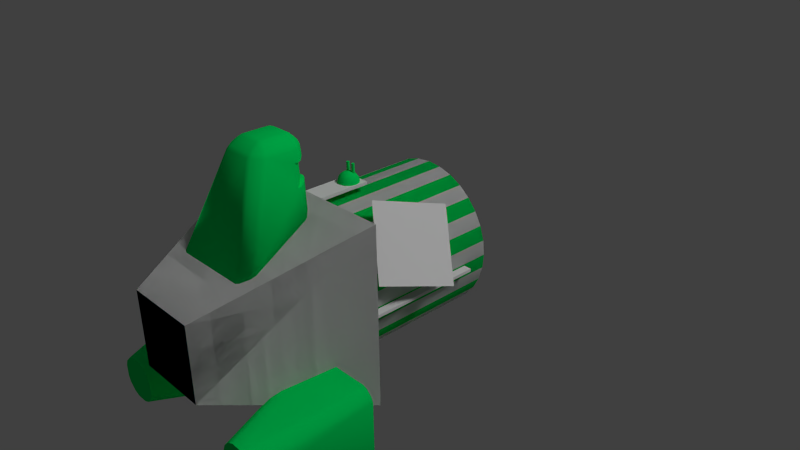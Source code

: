 # Source: Duhikycap2.blend  (saved by Blender 2.65.0; exported with 4.5.12 LTS)
import bpy
from mathutils import Matrix  # noqa: F401  (used for matrix-valued properties, if any)

bpy.ops.wm.read_factory_settings(use_empty=True)
scene = bpy.context.scene
scene.name = 'Scene'

# ---- collections
col_collection_1 = bpy.data.collections.new('Collection 1'); scene.collection.children.link(col_collection_1)

# ---- materials (node trees are filled in below, after node groups)
mat_amaintexture = bpy.data.materials.new('AMainTexture')
mat_amaintexture.alpha_threshold = 0.0
mat_amaintexture.use_transparent_shadow = False
mat_amaintexture.roughness = 0.5
mat_amaintexture.line_color = (0.0, 0.0, 0.0, 1.0)
mat_fullbright = bpy.data.materials.new('Fullbright')
mat_fullbright.alpha_threshold = 0.0
mat_fullbright.use_transparent_shadow = False
mat_fullbright.diffuse_color = (0.0, 0.5972, 0.8, 1.0)
mat_fullbright.roughness = 0.5
mat_fullbright.line_color = (0.0, 0.0, 0.0, 1.0)
mat_basicmetal = bpy.data.materials.new('Basicmetal')
mat_basicmetal.alpha_threshold = 0.0
mat_basicmetal.use_transparent_shadow = False
mat_basicmetal.diffuse_color = (0.0, 0.8, 0.127, 1.0)
mat_basicmetal.roughness = 0.5
mat_basicmetal.line_color = (0.0, 0.0, 0.0, 1.0)
mat_othermetal = bpy.data.materials.new('Othermetal')
mat_othermetal.alpha_threshold = 0.0
mat_othermetal.use_transparent_shadow = False
mat_othermetal.roughness = 0.5
mat_othermetal.line_color = (0.0, 0.0, 0.0, 1.0)
mat_flatmat = bpy.data.materials.new('Flatmat')
mat_flatmat.alpha_threshold = 0.0
mat_flatmat.use_transparent_shadow = False
mat_flatmat.diffuse_color = (0.75, 0.25, 1.0, 1.0)
mat_flatmat.roughness = 0.5
mat_flatmat.line_color = (0.0, 0.0, 0.0, 1.0)

# ---- material node trees

# ---- world
world_world = bpy.data.worlds.new('World'); scene.world = world_world
world_world.color = (0.05088, 0.05088, 0.05088)
world_world.use_sun_shadow = False
world_world.sun_shadow_jitter_overblur = 0.0
world_world.cycles.sampling_method = 'MANUAL'
world_world.cycles.sample_map_resolution = 256

# ---- cameras
cam_camera = bpy.data.cameras.new('Camera')
cam_camera.clip_end = 100.0
cam_camera.lens = 35.0
cam_camera.sensor_width = 32.0
cam_camera.sensor_height = 18.0
cam_camera.ortho_scale = 7.314
cam_camera.dof.focus_distance = 0.0
cam_camera.dof.aperture_fstop = 128.0
cam_camera_001 = bpy.data.cameras.new('Camera.001')
cam_camera_001.clip_end = 100.0
cam_camera_001.lens = 35.0
cam_camera_001.sensor_width = 32.0
cam_camera_001.sensor_height = 18.0
cam_camera_001.ortho_scale = 7.314
cam_camera_001.dof.focus_distance = 0.0
cam_camera_001.dof.aperture_fstop = 128.0

# ---- lights
light_lamp = bpy.data.lights.new('Lamp', 'POINT')
light_lamp.transmission_factor = 0.0
light_lamp.cutoff_distance = 30.0
light_lamp.energy = 100.0
light_lamp.shadow_buffer_clip_start = 1.001
light_lamp.shadow_soft_size = 0.1
light_lamp.shadow_maximum_resolution = 0.006
light_lamp.use_absolute_resolution = True
light_lamp.cycles.use_multiple_importance_sampling = False
light_lamp_002 = bpy.data.lights.new('Lamp.002', 'SUN')
light_lamp_002.transmission_factor = 0.0
light_lamp_002.cutoff_distance = 30.0
light_lamp_002.angle = 0.1993
light_lamp_002.energy = 1.0
light_lamp_002.shadow_buffer_clip_start = 1.001
light_lamp_002.shadow_soft_size = 0.1
light_lamp_002.shadow_cascade_max_distance = 1000.0
light_lamp_002.cycles.use_multiple_importance_sampling = False
light_lamp_001 = bpy.data.lights.new('Lamp.001', 'SUN')
light_lamp_001.transmission_factor = 0.0
light_lamp_001.cutoff_distance = 30.0
light_lamp_001.angle = 0.1993
light_lamp_001.energy = 1.0
light_lamp_001.shadow_buffer_clip_start = 1.001
light_lamp_001.shadow_soft_size = 0.1
light_lamp_001.shadow_cascade_max_distance = 1000.0
light_lamp_001.cycles.use_multiple_importance_sampling = False

# ---- meshes
me_cylinder = bpy.data.meshes.new('Cylinder')
me_cylinder.from_pydata([(-0.152, -1.0, 1.091), (-0.152, -0.2127, 1.091), (0.152, -0.2127, 1.091), (0.152, -1.0, 1.091), (-0.152, -1.0, 1.131), (-0.152, -0.2127, 1.131), (0.152, -0.2127, 1.131), (0.152, -1.0, 1.131), (0.0, -1.0, -1.0), (0.0, 1.0, -1.0), (0.1951, -1.0, -0.9808), (0.1951, 1.0, -0.9808), (0.3827, -1.0, -0.9239), (0.3827, 1.0, -0.9239), (0.5556, -1.0, -0.8315), (0.5556, 1.0, -0.8315), (0.7071, -1.0, -0.7071), (0.7071, 1.0, -0.7071), (0.8315, -1.0, -0.5556), (0.8315, 1.0, -0.5556), (0.9239, -1.0, -0.3827), (0.9239, 1.0, -0.3827), (0.9808, -1.0, -0.1951), (0.9808, 1.0, -0.1951), (1.0, -1.0, -1.51e-07), (1.0, 1.0, 0.0), (0.9808, -1.0, 0.1951), (0.9808, 1.0, 0.1951), (0.9239, -1.0, 0.3827), (0.9239, 1.0, 0.3827), (0.8315, -1.0, 0.5556), (0.8315, 1.0, 0.5556), (0.7071, -1.0, 0.7071), (0.7071, 1.0, 0.7071), (0.5556, -1.0, 0.8315), (0.5556, 1.0, 0.8315), (0.3827, -1.0, 0.9239), (0.3827, 1.0, 0.9239), (0.1951, -1.0, 0.9808), (0.1951, 1.0, 0.9808), (-3.258e-07, -1.0, 1.0), (-3.258e-07, 1.0, 1.0), (-0.1951, -1.0, 0.9808), (-0.1951, 1.0, 0.9808), (-0.3827, -1.0, 0.9239), (-0.3827, 1.0, 0.9239), (-0.5556, -1.0, 0.8315), (-0.5556, 1.0, 0.8315), (-0.7071, -1.0, 0.7071), (-0.7071, 1.0, 0.7071), (-0.8315, -1.0, 0.5556), (-0.8315, 1.0, 0.5556), (-0.9239, -1.0, 0.3827), (-0.9239, 1.0, 0.3827), (-0.9808, -1.0, 0.1951), (-0.9808, 1.0, 0.1951), (-1.0, -1.0, -1.041e-06), (-1.0, 1.0, -8.901e-07), (-0.9808, -1.0, -0.1951), (-0.9808, 1.0, -0.1951), (-0.9239, -1.0, -0.3827), (-0.9239, 1.0, -0.3827), (-0.8315, -1.0, -0.5556), (-0.8315, 1.0, -0.5556), (-0.7071, -1.0, -0.7071), (-0.7071, 1.0, -0.7071), (-0.5556, -1.0, -0.8315), (-0.5556, 1.0, -0.8315), (-0.3827, -1.0, -0.9239), (-0.3827, 1.0, -0.9239), (-0.1951, -1.0, -0.9808), (-0.1951, 1.0, -0.9808), (0.2889, 1.462, 0.02845), (-0.5, -3.0, -0.5), (-1.2, -1.0, -1.2), (1.2, -1.0, -1.2), (0.5, -3.0, -0.5), (-0.5, -3.0, 0.5), (-1.2, -1.0, 1.2), (1.2, -1.0, 1.2), (0.5, -3.0, 0.5), (1.021, -1.0, -0.04336), (1.021, 0.6107, -0.04336), (1.128, 0.6107, -0.04336), (1.128, -1.0, -0.04336), (1.021, -1.0, -0.003791), (1.021, 0.6107, -0.003791), (1.128, 0.6107, -0.003791), (1.128, -1.0, -0.003791), (1.122, -0.9093, 0.3615), (1.406, 0.01518, 0.1073), (0.6135, -0.5393, 1.139), (0.8976, 0.3852, 0.885)], [], [(4, 5, 1, 0), (5, 6, 2, 1), (6, 7, 3, 2), (7, 4, 0, 3), (0, 1, 2, 3), (7, 6, 5, 4), (8, 9, 11, 10), (10, 11, 13, 12), (12, 13, 15, 14), (14, 15, 17, 16), (16, 17, 19, 18), (18, 19, 21, 20), (20, 21, 23, 22), (22, 23, 25, 24), (24, 25, 27, 26), (26, 27, 29, 28), (28, 29, 31, 30), (30, 31, 33, 32), (32, 33, 35, 34), (34, 35, 37, 36), (36, 37, 39, 38), (38, 39, 41, 40), (40, 41, 43, 42), (42, 43, 45, 44), (44, 45, 47, 46), (46, 47, 49, 48), (48, 49, 51, 50), (50, 51, 53, 52), (52, 53, 55, 54), (54, 55, 57, 56), (56, 57, 59, 58), (58, 59, 61, 60), (60, 61, 63, 62), (62, 63, 65, 64), (64, 65, 67, 66), (66, 67, 69, 68), (11, 9, 13), (70, 71, 9, 8), (68, 69, 71, 70), (79, 38, 40), (9, 71, 13), (71, 69, 13), (69, 67, 13), (67, 65, 13), (65, 63, 13), (63, 61, 13), (61, 59, 13), (59, 57, 13), (53, 51, 13), (51, 49, 13), (49, 47, 45), (13, 49, 45), (39, 43, 41), (39, 45, 43), (13, 45, 72), (35, 39, 37), (33, 39, 35), (31, 39, 33), (29, 39, 31), (27, 39, 29), (25, 39, 27), (23, 39, 25), (21, 39, 23), (15, 13, 17), (13, 72, 17), (39, 21, 19), (17, 39, 19), (45, 39, 72), (72, 39, 17), (77, 78, 74, 73), (40, 78, 79), (79, 80, 76, 75), (80, 77, 73, 76), (73, 74, 75, 76), (80, 79, 78, 77), (78, 40, 42), (78, 42, 44), (78, 44, 46), (78, 46, 48), (78, 48, 50), (78, 50, 52), (78, 52, 54), (78, 54, 56), (78, 56, 74), (74, 56, 58), (74, 58, 60), (74, 60, 62), (74, 62, 64), (74, 64, 66), (74, 66, 68), (74, 68, 70), (74, 70, 8), (8, 75, 74), (75, 8, 10), (75, 10, 12), (75, 12, 14), (75, 14, 16), (75, 16, 18), (75, 18, 20), (75, 20, 22), (75, 22, 24), (24, 79, 75), (79, 24, 26), (79, 26, 28), (79, 28, 30), (79, 30, 32), (79, 32, 34), (79, 34, 36), (79, 36, 38), (85, 86, 82, 81), (86, 87, 83, 82), (87, 88, 84, 83), (88, 85, 81, 84), (81, 82, 83, 84), (88, 87, 86, 85), (92, 91, 89, 90), (57, 55, 13), (55, 53, 13)])
me_cylinder.polygons.foreach_set('use_smooth', [0, 0, 0, 0, 0, 0, 1, 1, 1, 1, 1, 1, 1, 1, 1, 1, 1, 1, 1, 1, 1, 1, 1, 1, 1, 1, 1, 1, 1, 1, 1, 1, 1, 1, 1, 1, 0, 1, 1, 0, 0, 0, 0, 0, 0, 0, 0, 0, 0, 0, 0, 0, 0, 0, 0, 0, 0, 0, 0, 0, 0, 0, 0, 0, 0, 0, 0, 0, 0, 0, 0, 0, 0, 0, 0, 0, 0, 0, 0, 0, 0, 0, 0, 0, 0, 0, 0, 0, 0, 0, 0, 0, 0, 0, 0, 0, 0, 0, 0, 0, 0, 0, 0, 0, 0, 0, 0, 0, 0, 0, 0, 0, 0, 0, 0, 0, 0, 0])
me_cylinder.polygons.foreach_set('material_index', [0, 0, 0, 0, 0, 0, 0, 2, 0, 2, 0, 2, 0, 2, 0, 2, 0, 2, 0, 2, 0, 2, 0, 2, 0, 2, 0, 2, 0, 2, 0, 2, 0, 2, 0, 2, 0, 2, 0, 1, 0, 0, 0, 0, 0, 0, 0, 0, 0, 0, 0, 0, 0, 0, 4, 0, 0, 0, 0, 0, 0, 0, 0, 0, 4, 0, 0, 4, 4, 3, 1, 3, 1, 3, 3, 1, 1, 1, 1, 1, 1, 1, 1, 1, 1, 1, 1, 1, 1, 1, 1, 1, 1, 1, 1, 1, 1, 1, 1, 1, 1, 1, 1, 1, 1, 1, 1, 1, 1, 0, 0, 0, 0, 0, 0, 0, 0, 0])
_k = set([(8, 10), (8, 70), (9, 11), (9, 71), (10, 12), (11, 13), (12, 14), (13, 15), (14, 16), (15, 17), (16, 18), (17, 19), (18, 20), (19, 21), (20, 22), (21, 23), (22, 24), (23, 25), (24, 26), (25, 27), (26, 28), (27, 29), (28, 30), (29, 31), (30, 32), (31, 33), (32, 34), (33, 35), (34, 36), (35, 37), (36, 38), (37, 39), (38, 40), (39, 41), (40, 42), (41, 43), (42, 44), (43, 45), (44, 46), (45, 47), (46, 48), (47, 49), (48, 50), (49, 51), (50, 52), (51, 53), (52, 54), (53, 55), (54, 56), (55, 57), (56, 58), (57, 59), (58, 60), (59, 61), (60, 62), (61, 63), (62, 64), (63, 65), (64, 66), (65, 67), (66, 68), (67, 69), (68, 70), (69, 71)])
me_cylinder.attributes.new('sharp_edge', 'BOOLEAN', 'EDGE').data.foreach_set('value', [ (min(e.vertices), max(e.vertices)) in _k for e in me_cylinder.edges])
_uv = me_cylinder.uv_layers.new(name='UVMap')
_uv.uv.foreach_set('vector', [0.1222, 0.1204, 0.5531, 0.1204, 0.5531, 0.5514, 0.1222, 0.5514, 0.1222, 0.1204, 0.5531, 0.1204, 0.5531, 0.5514, 0.1222, 0.5514, 0.1222, 0.1204, 0.5531, 0.1204, 0.5531, 0.5514, 0.1222, 0.5514, 0.1222, 0.1204, 0.5531, 0.1204, 0.5531, 0.5514, 0.1222, 0.5514, 0.1222, 0.1204, 0.5531, 0.1204, 0.5531, 0.5514, 0.1222, 0.5514, 0.1222, 0.1204, 0.5531, 0.1204, 0.5531, 0.5514, 0.1222, 0.5514, 0.4662, 0.895, 0.4727, 0.6731, 0.5018, 0.6731, 0.4954, 0.895, 0.4954, 0.895, 0.5018, 0.6731, 0.5309, 0.6731, 0.5245, 0.895, 0.5245, 0.895, 0.5309, 0.6731, 0.5601, 0.6731, 0.5536, 0.895, 0.5536, 0.895, 0.5601, 0.6731, 0.5892, 0.6731, 0.5828, 0.895, 0.5828, 0.895, 0.5892, 0.6731, 0.6183, 0.6731, 0.6119, 0.895, 0.6119, 0.895, 0.6183, 0.6731, 0.6475, 0.6731, 0.641, 0.895, 0.641, 0.895, 0.6475, 0.6731, 0.6766, 0.6731, 0.6701, 0.895, 0.6701, 0.895, 0.6766, 0.6731, 0.7057, 0.6731, 0.6993, 0.895, 0.6993, 0.895, 0.7057, 0.6731, 0.7349, 0.6731, 0.7284, 0.895, 0.7284, 0.895, 0.7349, 0.6731, 0.764, 0.6731, 0.7575, 0.895, 0.7575, 0.895, 0.764, 0.6731, 0.7931, 0.6731, 0.7867, 0.895, 0.7867, 0.895, 0.7931, 0.6731, 0.8222, 0.6731, 0.8158, 0.895, 0.8158, 0.895, 0.8222, 0.6731, 0.8514, 0.6731, 0.8449, 0.895, 0.8449, 0.895, 0.8514, 0.6731, 0.8805, 0.6731, 0.874, 0.895, 0.874, 0.895, 0.8805, 0.6731, 0.9096, 0.6731, 0.9032, 0.8951, 0.9032, 0.8951, 0.9096, 0.6731, 0.9388, 0.6731, 0.9323, 0.8951, 0.0001725, 0.8951, 0.006592, 0.6731, 0.03572, 0.6731, 0.0293, 0.8951, 0.0293, 0.8951, 0.03572, 0.6731, 0.06485, 0.6731, 0.05843, 0.895, 0.05843, 0.895, 0.06485, 0.6731, 0.09398, 0.6731, 0.08756, 0.895, 0.08756, 0.895, 0.09398, 0.6731, 0.1231, 0.6731, 0.1167, 0.895, 0.1167, 0.895, 0.1231, 0.6731, 0.1522, 0.6731, 0.1458, 0.895, 0.1458, 0.895, 0.1522, 0.6731, 0.1814, 0.6731, 0.175, 0.895, 0.175, 0.895, 0.1814, 0.6731, 0.2105, 0.6731, 0.2041, 0.895, 0.2041, 0.895, 0.2105, 0.6731, 0.2396, 0.6731, 0.2332, 0.895, 0.2332, 0.895, 0.2396, 0.6731, 0.2688, 0.6731, 0.2623, 0.895, 0.2623, 0.895, 0.2688, 0.6731, 0.2979, 0.6731, 0.2915, 0.895, 0.2915, 0.895, 0.2979, 0.6731, 0.327, 0.6731, 0.3206, 0.895, 0.3206, 0.895, 0.327, 0.6731, 0.3562, 0.6731, 0.3497, 0.895, 0.3497, 0.895, 0.3562, 0.6731, 0.3853, 0.6731, 0.3789, 0.895, 0.3789, 0.895, 0.3853, 0.6731, 0.4144, 0.6731, 0.408, 0.895, 0.8469, 0.2645, 0.8321, 0.2717, 0.8593, 0.2538, 0.4371, 0.895, 0.4435, 0.6731, 0.4727, 0.6731, 0.4662, 0.895, 0.408, 0.895, 0.4144, 0.6731, 0.4435, 0.6731, 0.4371, 0.895, 0.9998, 0.3691, 0.8685, 0.3984, 0.8354, 0.3932, 0.8321, 0.2717, 0.811, 0.2772, 0.8593, 0.2538, 0.811, 0.2772, 0.7869, 0.2779, 0.8593, 0.2538, 0.7869, 0.2779, 0.7613, 0.2726, 0.8593, 0.2538, 0.7613, 0.2726, 0.7362, 0.2611, 0.8593, 0.2538, 0.7362, 0.2611, 0.7132, 0.2433, 0.8593, 0.2538, 0.7132, 0.2433, 0.6941, 0.2199, 0.8593, 0.2538, 0.6941, 0.2199, 0.6804, 0.1919, 0.8593, 0.2538, 0.6804, 0.1919, 0.6731, 0.1607, 0.8593, 0.2538, 0.6795, 0.1041, 0.6931, 0.07386, 0.8593, 0.2538, 0.6931, 0.07386, 0.7134, 0.04721, 0.8593, 0.2538, 0.7134, 0.04721, 0.7321, 0.03, 0.7545, 0.01819, 0.8593, 0.2538, 0.7134, 0.04721, 0.7545, 0.01819, 0.8522, 0.003594, 0.7923, 0.004638, 0.8222, 0.0001725, 0.8522, 0.003594, 0.7545, 0.01819, 0.7923, 0.004638, 0.8593, 0.2538, 0.7545, 0.01819, 0.8485, 0.1232, 0.8843, 0.006827, 0.8522, 0.003594, 0.8685, 0.003102, 0.9039, 0.01577, 0.8522, 0.003594, 0.8843, 0.006827, 0.9229, 0.03035, 0.8522, 0.003594, 0.9039, 0.01577, 0.9392, 0.05031, 0.8522, 0.003594, 0.9229, 0.03035, 0.9513, 0.07487, 0.8522, 0.003594, 0.9392, 0.05031, 0.9578, 0.1028, 0.8522, 0.003594, 0.9513, 0.07487, 0.9578, 0.1327, 0.8522, 0.003594, 0.9578, 0.1028, 0.9509, 0.1628, 0.8522, 0.003594, 0.9578, 0.1327, 0.8903, 0.2389, 0.8593, 0.2538, 0.9165, 0.2165, 0.8593, 0.2538, 0.8485, 0.1232, 0.9165, 0.2165, 0.8522, 0.003594, 0.9509, 0.1628, 0.9369, 0.1913, 0.9165, 0.2165, 0.8522, 0.003594, 0.9369, 0.1913, 0.7545, 0.01819, 0.8522, 0.003594, 0.8485, 0.1232, 0.8485, 0.1232, 0.8522, 0.003594, 0.9165, 0.2165, 0.2723, 0.4007, 0.0001725, 0.4906, 0.0001731, 0.1824, 0.2723, 0.2723, 0.8354, 0.3932, 0.6731, 0.3691, 0.9998, 0.3691, 0.6728, 0.4906, 0.4007, 0.4007, 0.4007, 0.2723, 0.6728, 0.1824, 0.4007, 0.4007, 0.2723, 0.4007, 0.2723, 0.2723, 0.4007, 0.2723, 0.2723, 0.2723, 0.1824, 0.0001725, 0.4906, 0.0001729, 0.4007, 0.2723, 0.4007, 0.4007, 0.4906, 0.6728, 0.1824, 0.6728, 0.2723, 0.4007, 0.6731, 0.3691, 0.8354, 0.3932, 0.8017, 0.3987, 0.6731, 0.3691, 0.8017, 0.3987, 0.7763, 0.4066, 0.6731, 0.3691, 0.7763, 0.4066, 0.7547, 0.4179, 0.6731, 0.3691, 0.7547, 0.4179, 0.7358, 0.4334, 0.6731, 0.3691, 0.7358, 0.4334, 0.7204, 0.4528, 0.6731, 0.3691, 0.7204, 0.4528, 0.7083, 0.4731, 0.6731, 0.3691, 0.7083, 0.4731, 0.7003, 0.4967, 0.6731, 0.3691, 0.7003, 0.4967, 0.6972, 0.5199, 0.6731, 0.3691, 0.6972, 0.5199, 0.6744, 0.6645, 0.6744, 0.6645, 0.6972, 0.5199, 0.7004, 0.5432, 0.6744, 0.6645, 0.7004, 0.5432, 0.7079, 0.5654, 0.6744, 0.6645, 0.7079, 0.5654, 0.7195, 0.5855, 0.6744, 0.6645, 0.7195, 0.5855, 0.7355, 0.6032, 0.6744, 0.6645, 0.7355, 0.6032, 0.7558, 0.6181, 0.6744, 0.6645, 0.7558, 0.6181, 0.7797, 0.6294, 0.6744, 0.6645, 0.7797, 0.6294, 0.8093, 0.6379, 0.6744, 0.6645, 0.8093, 0.6379, 0.8442, 0.6443, 0.8442, 0.6443, 0.9817, 0.6728, 0.6744, 0.6645, 0.9817, 0.6728, 0.8442, 0.6443, 0.8765, 0.6419, 0.9817, 0.6728, 0.8765, 0.6419, 0.8954, 0.637, 0.9817, 0.6728, 0.8954, 0.637, 0.9115, 0.6281, 0.9817, 0.6728, 0.9115, 0.6281, 0.9285, 0.6156, 0.9817, 0.6728, 0.9285, 0.6156, 0.9427, 0.5999, 0.9817, 0.6728, 0.9427, 0.5999, 0.9534, 0.5817, 0.9817, 0.6728, 0.9534, 0.5817, 0.9613, 0.5594, 0.9817, 0.6728, 0.9613, 0.5594, 0.9682, 0.5273, 0.9682, 0.5273, 0.9998, 0.3691, 0.9817, 0.6728, 0.9998, 0.3691, 0.9682, 0.5273, 0.965, 0.496, 0.9998, 0.3691, 0.965, 0.496, 0.9584, 0.4716, 0.9998, 0.3691, 0.9584, 0.4716, 0.9481, 0.4508, 0.9998, 0.3691, 0.9481, 0.4508, 0.9335, 0.4325, 0.9998, 0.3691, 0.9335, 0.4325, 0.9152, 0.4175, 0.9998, 0.3691, 0.9152, 0.4175, 0.8939, 0.4063, 0.9998, 0.3691, 0.8939, 0.4063, 0.8685, 0.3984, 0.1222, 0.1204, 0.5531, 0.1204, 0.5531, 0.5514, 0.1222, 0.5514, 0.1222, 0.1204, 0.5531, 0.1204, 0.5531, 0.5514, 0.1222, 0.5514, 0.1222, 0.1204, 0.5531, 0.1204, 0.5531, 0.5514, 0.1222, 0.5514, 0.1222, 0.1204, 0.5531, 0.1204, 0.5531, 0.5514, 0.1222, 0.5514, 0.1222, 0.1204, 0.5531, 0.1204, 0.5531, 0.5514, 0.1222, 0.5514, 0.1222, 0.1204, 0.5531, 0.1204, 0.5531, 0.5514, 0.1222, 0.5514, 0.4007, 0.4007, 0.2723, 0.4007, 0.2723, 0.2723, 0.4007, 0.2723, 0.6731, 0.1607, 0.6731, 0.132, 0.8593, 0.2538, 0.6731, 0.132, 0.6795, 0.1041, 0.8593, 0.2538])
me_cylinder.materials.append(mat_amaintexture)
me_cylinder.materials.append(mat_fullbright)
me_cylinder.materials.append(mat_basicmetal)
me_cylinder.materials.append(mat_othermetal)
me_cylinder.materials.append(mat_flatmat)
me_cylinder.use_remesh_preserve_volume = False
me_cylinder.use_remesh_preserve_attributes = False
me_cylinder.use_mirror_vertex_groups = False
me_cylinder.update()
me_cube_002 = bpy.data.meshes.new('Cube.002')
me_cube_002.from_pydata([(0.798, -2.904, -1.135), (0.8304, -2.904, -1.215), (0.9178, -2.904, -1.302), (0.9982, -2.904, -1.335), (0.6622, -1.501, -1.627), (0.5995, -1.501, -1.601), (0.5314, -1.501, -1.533), (0.5061, -1.501, -1.471), (1.648, -1.501, -1.471), (1.623, -1.501, -1.533), (1.554, -1.501, -1.601), (1.492, -1.501, -1.627), (1.156, -2.904, -1.335), (1.236, -2.904, -1.302), (1.324, -2.904, -1.215), (1.356, -2.904, -1.135), (0.9982, -2.904, -0.7768), (0.9178, -2.904, -0.8092), (0.8304, -2.904, -0.8966), (0.798, -2.904, -0.9769), (0.5061, -1.501, -0.641), (0.5314, -1.501, -0.5783), (0.5995, -1.501, -0.5101), (0.6622, -1.501, -0.4848), (1.492, -1.501, -0.4848), (1.554, -1.501, -0.5101), (1.623, -1.501, -0.5783), (1.648, -1.501, -0.641), (1.356, -2.904, -0.9769), (1.324, -2.904, -0.8966), (1.236, -2.904, -0.8092), (1.156, -2.904, -0.7768)], [], [(17, 22, 21, 18), (25, 30, 29, 26), (3, 4, 11, 12), (31, 24, 23, 16), (19, 20, 7, 0), (16, 31, 28), (27, 28, 15, 8), (13, 10, 9, 14), (16, 23, 22, 17), (20, 19, 18, 21), (4, 3, 2, 5), (0, 7, 6, 1), (24, 31, 30, 25), (28, 27, 26, 29), (12, 11, 10, 13), (8, 15, 14, 9), (5, 2, 1, 6), (17, 16, 18), (19, 18, 16), (19, 16, 28), (15, 14, 12), (29, 28, 30), (19, 28, 15), (0, 19, 15), (1, 0, 2), (3, 2, 0), (31, 30, 28), (12, 3, 0), (14, 13, 12), (0, 15, 12), (23, 24, 8), (20, 21, 23), (9, 10, 11), (24, 25, 27), (7, 20, 8), (5, 6, 7), (7, 8, 4), (27, 8, 24), (4, 5, 7), (11, 4, 8), (8, 9, 11), (25, 26, 27), (21, 22, 23), (20, 23, 8)])
me_cube_002.polygons.foreach_set('use_smooth', [1, 1, 1, 1, 1, 0, 1, 1, 1, 1, 1, 1, 1, 1, 1, 1, 1, 0, 0, 0, 0, 0, 0, 0, 0, 0, 0, 0, 0, 0, 0, 0, 0, 0, 0, 0, 0, 0, 0, 0, 0, 0, 0, 0])
_k = set([(0, 1), (0, 19), (1, 2), (2, 3), (3, 12), (4, 5), (4, 11), (5, 6), (6, 7), (7, 20), (8, 9), (8, 27), (9, 10), (10, 11), (12, 13), (13, 14), (14, 15), (15, 28), (16, 17), (16, 31), (17, 18), (18, 19), (20, 21), (21, 22), (22, 23), (23, 24), (24, 25), (25, 26), (26, 27), (28, 29), (29, 30), (30, 31)])
me_cube_002.attributes.new('sharp_edge', 'BOOLEAN', 'EDGE').data.foreach_set('value', [ (min(e.vertices), max(e.vertices)) in _k for e in me_cube_002.edges])
_uv = me_cube_002.uv_layers.new(name='UVMap')
_uv.uv.foreach_set('vector', [0.000327, 0.1756, 0.3721, 0.2548, 0.3721, 0.2367, 0.000327, 0.1524, 0.6092, 0.6272, 0.5248, 0.2554, 0.548, 0.2554, 0.6272, 0.6272, 0.7335, 0.2554, 0.6445, 0.6272, 0.8643, 0.6272, 0.7753, 0.2554, 0.5036, 0.2554, 0.5926, 0.6272, 0.3728, 0.6272, 0.4618, 0.2554, 0.000327, 0.1311, 0.3721, 0.2201, 0.3721, 0.000327, 0.000327, 0.08934, 0.1226, 0.8491, 0.1644, 0.8491, 0.2174, 0.7961, 0.3721, 0.4752, 0.000327, 0.3862, 0.000327, 0.3444, 0.3721, 0.2554, 0.3728, 0.07955, 0.7446, 0.000327, 0.7446, 0.01839, 0.3728, 0.1027, 0.9705, 0.2554, 0.8815, 0.6272, 0.8649, 0.6272, 0.9493, 0.2554, 0.3721, 0.2201, 0.000327, 0.1311, 0.000327, 0.1524, 0.3721, 0.2367, 0.6445, 0.6272, 0.7335, 0.2554, 0.7122, 0.2554, 0.6279, 0.6272, 0.3728, 0.2548, 0.7446, 0.1658, 0.7446, 0.1492, 0.3728, 0.2335, 0.5926, 0.6272, 0.5036, 0.2554, 0.5248, 0.2554, 0.6092, 0.6272, 0.000327, 0.3862, 0.3721, 0.4752, 0.3721, 0.4918, 0.000327, 0.4075, 0.6759, 0.6279, 0.7649, 0.9997, 0.7816, 0.9997, 0.6972, 0.6279, 0.7446, 0.03499, 0.3728, 0.124, 0.3728, 0.1027, 0.7446, 0.01839, 0.7446, 0.1311, 0.3728, 0.2103, 0.3728, 0.2335, 0.7446, 0.1492, 0.1014, 0.8405, 0.1226, 0.8491, 0.0782, 0.8173, 0.06961, 0.7961, 0.0782, 0.8173, 0.1226, 0.8491, 0.06961, 0.7961, 0.1226, 0.8491, 0.2174, 0.7961, 0.7983, 0.05336, 0.7897, 0.03207, 0.7452, 0.000327, 0.7897, 0.223, 0.7983, 0.2017, 0.7665, 0.2462, 0.06961, 0.7961, 0.2174, 0.7961, 0.2174, 0.7543, 0.2243, 0.8073, 0.2243, 0.8491, 0.3721, 0.8073, 0.7538, 0.1027, 0.7452, 0.124, 0.777, 0.07955, 0.7983, 0.07097, 0.777, 0.07955, 0.7452, 0.124, 0.7452, 0.2548, 0.7665, 0.2462, 0.7983, 0.2017, 0.84, 0.1247, 0.7983, 0.1247, 0.7452, 0.1777, 0.7897, 0.03207, 0.7665, 0.008914, 0.7452, 0.000327, 0.2243, 0.8073, 0.3721, 0.8073, 0.3191, 0.7543, 0.4141, 0.889, 0.6339, 0.889, 0.6753, 0.6279, 0.3728, 0.8477, 0.3795, 0.8643, 0.4141, 0.889, 0.3241, 0.8745, 0.306, 0.8564, 0.2894, 0.8497, 0.000327, 0.7536, 0.01693, 0.7469, 0.04169, 0.7123, 0.06961, 0.5338, 0.06961, 0.7536, 0.3721, 0.5338, 0.09437, 0.4992, 0.07631, 0.5172, 0.06961, 0.5338, 0.06961, 0.5338, 0.3721, 0.5338, 0.111, 0.4925, 0.04169, 0.7123, 0.04169, 0.4925, 0.000327, 0.7536, 0.111, 0.4925, 0.09437, 0.4992, 0.06961, 0.5338, 0.2894, 0.8497, 0.06961, 0.8497, 0.3308, 0.8911, 0.3308, 0.8911, 0.3241, 0.8745, 0.2894, 0.8497, 0.01693, 0.7469, 0.03499, 0.7289, 0.04169, 0.7123, 0.3795, 0.8643, 0.3975, 0.8823, 0.4141, 0.889, 0.3728, 0.8477, 0.4141, 0.889, 0.6753, 0.6279])
me_cube_002.materials.append(mat_basicmetal)
me_cube_002.use_remesh_preserve_volume = False
me_cube_002.use_remesh_preserve_attributes = False
me_cube_002.use_mirror_vertex_groups = False
me_cube_002.update()
me_cube_001 = bpy.data.meshes.new('Cube.001')
me_cube_001.from_pydata([(0.798, -2.904, -1.135), (0.8304, -2.904, -1.215), (0.9178, -2.904, -1.302), (0.9982, -2.904, -1.335), (0.6622, -1.501, -1.627), (0.5995, -1.501, -1.601), (0.5314, -1.501, -1.533), (0.5061, -1.501, -1.471), (1.648, -1.501, -1.471), (1.623, -1.501, -1.533), (1.554, -1.501, -1.601), (1.492, -1.501, -1.627), (1.156, -2.904, -1.335), (1.236, -2.904, -1.302), (1.324, -2.904, -1.215), (1.356, -2.904, -1.135), (0.9982, -2.904, -0.7768), (0.9178, -2.904, -0.8092), (0.8304, -2.904, -0.8966), (0.798, -2.904, -0.9769), (0.5061, -1.501, -0.641), (0.5314, -1.501, -0.5783), (0.5995, -1.501, -0.5101), (0.6622, -1.501, -0.4848), (1.492, -1.501, -0.4848), (1.554, -1.501, -0.5101), (1.623, -1.501, -0.5783), (1.648, -1.501, -0.641), (1.356, -2.904, -0.9769), (1.324, -2.904, -0.8966), (1.236, -2.904, -0.8092), (1.156, -2.904, -0.7768)], [], [(17, 22, 21, 18), (25, 30, 29, 26), (3, 4, 11, 12), (31, 24, 23, 16), (19, 20, 7, 0), (16, 31, 28), (27, 28, 15, 8), (13, 10, 9, 14), (16, 23, 22, 17), (20, 19, 18, 21), (4, 3, 2, 5), (0, 7, 6, 1), (24, 31, 30, 25), (28, 27, 26, 29), (12, 11, 10, 13), (8, 15, 14, 9), (5, 2, 1, 6), (17, 16, 18), (19, 18, 16), (19, 16, 28), (15, 14, 12), (29, 28, 30), (19, 28, 15), (0, 19, 15), (1, 0, 2), (3, 2, 0), (31, 30, 28), (12, 3, 0), (14, 13, 12), (0, 15, 12), (23, 24, 8), (20, 21, 23), (9, 10, 11), (24, 25, 27), (7, 20, 8), (5, 6, 7), (7, 8, 4), (27, 8, 24), (4, 5, 7), (11, 4, 8), (8, 9, 11), (25, 26, 27), (21, 22, 23), (20, 23, 8)])
me_cube_001.polygons.foreach_set('use_smooth', [1, 1, 1, 1, 1, 0, 1, 1, 1, 1, 1, 1, 1, 1, 1, 1, 1, 0, 0, 0, 0, 0, 0, 0, 0, 0, 0, 0, 0, 0, 0, 0, 0, 0, 0, 0, 0, 0, 0, 0, 0, 0, 0, 0])
_k = set([(0, 1), (0, 19), (1, 2), (2, 3), (3, 12), (4, 5), (4, 11), (5, 6), (6, 7), (7, 20), (8, 9), (8, 27), (9, 10), (10, 11), (12, 13), (13, 14), (14, 15), (15, 28), (16, 17), (16, 31), (17, 18), (18, 19), (20, 21), (21, 22), (22, 23), (23, 24), (24, 25), (25, 26), (26, 27), (28, 29), (29, 30), (30, 31)])
me_cube_001.attributes.new('sharp_edge', 'BOOLEAN', 'EDGE').data.foreach_set('value', [ (min(e.vertices), max(e.vertices)) in _k for e in me_cube_001.edges])
_uv = me_cube_001.uv_layers.new(name='UVMap')
_uv.uv.foreach_set('vector', [0.000327, 0.1756, 0.3721, 0.2548, 0.3721, 0.2367, 0.000327, 0.1524, 0.6092, 0.6272, 0.5248, 0.2554, 0.548, 0.2554, 0.6272, 0.6272, 0.7335, 0.2554, 0.6445, 0.6272, 0.8643, 0.6272, 0.7753, 0.2554, 0.5036, 0.2554, 0.5926, 0.6272, 0.3728, 0.6272, 0.4618, 0.2554, 0.000327, 0.1311, 0.3721, 0.2201, 0.3721, 0.000327, 0.000327, 0.08934, 0.1226, 0.8491, 0.1644, 0.8491, 0.2174, 0.7961, 0.3721, 0.4752, 0.000327, 0.3862, 0.000327, 0.3444, 0.3721, 0.2554, 0.3728, 0.07955, 0.7446, 0.000327, 0.7446, 0.01839, 0.3728, 0.1027, 0.9705, 0.2554, 0.8815, 0.6272, 0.8649, 0.6272, 0.9493, 0.2554, 0.3721, 0.2201, 0.000327, 0.1311, 0.000327, 0.1524, 0.3721, 0.2367, 0.6445, 0.6272, 0.7335, 0.2554, 0.7122, 0.2554, 0.6279, 0.6272, 0.3728, 0.2548, 0.7446, 0.1658, 0.7446, 0.1492, 0.3728, 0.2335, 0.5926, 0.6272, 0.5036, 0.2554, 0.5248, 0.2554, 0.6092, 0.6272, 0.000327, 0.3862, 0.3721, 0.4752, 0.3721, 0.4918, 0.000327, 0.4075, 0.6759, 0.6279, 0.7649, 0.9997, 0.7816, 0.9997, 0.6972, 0.6279, 0.7446, 0.03499, 0.3728, 0.124, 0.3728, 0.1027, 0.7446, 0.01839, 0.7446, 0.1311, 0.3728, 0.2103, 0.3728, 0.2335, 0.7446, 0.1492, 0.1014, 0.8405, 0.1226, 0.8491, 0.0782, 0.8173, 0.06961, 0.7961, 0.0782, 0.8173, 0.1226, 0.8491, 0.06961, 0.7961, 0.1226, 0.8491, 0.2174, 0.7961, 0.7983, 0.05336, 0.7897, 0.03207, 0.7452, 0.000327, 0.7897, 0.223, 0.7983, 0.2017, 0.7665, 0.2462, 0.06961, 0.7961, 0.2174, 0.7961, 0.2174, 0.7543, 0.2243, 0.8073, 0.2243, 0.8491, 0.3721, 0.8073, 0.7538, 0.1027, 0.7452, 0.124, 0.777, 0.07955, 0.7983, 0.07097, 0.777, 0.07955, 0.7452, 0.124, 0.7452, 0.2548, 0.7665, 0.2462, 0.7983, 0.2017, 0.84, 0.1247, 0.7983, 0.1247, 0.7452, 0.1777, 0.7897, 0.03207, 0.7665, 0.008914, 0.7452, 0.000327, 0.2243, 0.8073, 0.3721, 0.8073, 0.3191, 0.7543, 0.4141, 0.889, 0.6339, 0.889, 0.6753, 0.6279, 0.3728, 0.8477, 0.3795, 0.8643, 0.4141, 0.889, 0.3241, 0.8745, 0.306, 0.8564, 0.2894, 0.8497, 0.000327, 0.7536, 0.01693, 0.7469, 0.04169, 0.7123, 0.06961, 0.5338, 0.06961, 0.7536, 0.3721, 0.5338, 0.09437, 0.4992, 0.07631, 0.5172, 0.06961, 0.5338, 0.06961, 0.5338, 0.3721, 0.5338, 0.111, 0.4925, 0.04169, 0.7123, 0.04169, 0.4925, 0.000327, 0.7536, 0.111, 0.4925, 0.09437, 0.4992, 0.06961, 0.5338, 0.2894, 0.8497, 0.06961, 0.8497, 0.3308, 0.8911, 0.3308, 0.8911, 0.3241, 0.8745, 0.2894, 0.8497, 0.01693, 0.7469, 0.03499, 0.7289, 0.04169, 0.7123, 0.3795, 0.8643, 0.3975, 0.8823, 0.4141, 0.889, 0.3728, 0.8477, 0.4141, 0.889, 0.6753, 0.6279])
me_cube_001.materials.append(mat_basicmetal)
me_cube_001.use_remesh_preserve_volume = False
me_cube_001.use_remesh_preserve_attributes = False
me_cube_001.use_mirror_vertex_groups = False
me_cube_001.update()
me_cube = bpy.data.meshes.new('Cube')
me_cube.from_pydata([(-0.4858, -0.8807, -0.966), (-0.5309, -0.8552, -0.9567), (-0.5982, -0.7453, -0.9177), (-0.6067, -0.6841, -0.8958), (-0.4116, 0.1452, -0.6032), (-0.3829, 0.1912, -0.587), (-0.2701, 0.2803, -0.5554), (-0.2191, 0.2982, -0.5491), (0.2221, 0.2982, -0.5491), (0.2721, 0.2792, -0.5558), (0.3756, 0.1896, -0.5877), (0.4017, 0.1426, -0.6044), (0.6046, -0.6848, -0.8968), (0.5976, -0.7461, -0.9186), (0.5333, -0.8547, -0.9568), (0.4888, -0.8807, -0.966), (-0.1718, -0.4028, 0.2287), (-0.1618, -0.3688, 0.2709), (-0.2117, -0.3412, 0.2718), (-0.2197, -0.3814, 0.2282), (-0.198, -0.2533, 0.3314), (-0.1416, -0.2397, 0.3583), (-0.1382, -0.188, 0.3742), (-0.1882, -0.1933, 0.356), (-0.2726, -0.274, 0.2681), (-0.2945, -0.2228, 0.2658), (-0.3206, -0.2386, 0.2196), (-0.3036, -0.2892, 0.2232), (-0.326, 0.1426, 0.2201), (-0.298, 0.1423, 0.266), (-0.2679, 0.1934, 0.2694), (-0.3016, 0.1895, 0.2194), (-0.1936, 0.1931, 0.3304), (-0.1883, 0.1417, 0.3561), (-0.1382, 0.1416, 0.3742), (-0.1398, 0.1899, 0.3541), (-0.1989, 0.2551, 0.2684), (-0.1473, 0.2782, 0.2658), (-0.1514, 0.2982, 0.2175), (-0.2014, 0.2798, 0.2179), (0.1544, 0.2982, 0.2175), (0.1503, 0.2782, 0.2658), (0.2017, 0.2546, 0.2684), (0.2037, 0.2791, 0.2179), (0.1965, 0.1932, 0.3298), (0.1428, 0.1899, 0.3541), (0.1412, 0.1416, 0.3742), (0.1909, 0.1417, 0.3556), (0.2679, 0.1936, 0.2692), (0.2969, 0.1423, 0.2659), (0.3229, 0.1426, 0.2195), (0.3004, 0.1897, 0.219), (0.3167, -0.2386, 0.2179), (0.2926, -0.2227, 0.2648), (0.2717, -0.2742, 0.2673), (0.3017, -0.2894, 0.222), (0.2008, -0.2538, 0.3303), (0.1908, -0.1934, 0.3555), (0.1412, -0.188, 0.3742), (0.1446, -0.2397, 0.3583), (0.2143, -0.3404, 0.2717), (0.1648, -0.3688, 0.2709), (0.1748, -0.4028, 0.2287), (0.2222, -0.3809, 0.2279), (-0.174, 0.2982, 0.09478), (-0.1965, 0.2982, -0.1607), (-0.2472, 0.2801, -0.1648), (-0.2243, 0.28, 0.09295), (-0.3831, 0.1443, -0.196), (-0.3546, 0.1435, 0.07849), (-0.3287, 0.1901, 0.08337), (-0.3558, 0.1907, -0.1854), (0.3492, 0.1426, 0.07768), (0.3754, 0.1426, -0.1969), (0.3505, 0.1896, -0.186), (0.3255, 0.1897, 0.08293), (0.1996, 0.2982, -0.1607), (0.177, 0.2982, 0.09478), (0.2265, 0.2791, 0.09276), (0.2493, 0.2791, -0.1651), (-0.174, 0.2428, 0.09478), (-0.1965, 0.2428, -0.1607), (-0.2472, 0.2247, -0.1648), (-0.2243, 0.2246, 0.09295), (-0.3925, 0.0889, -0.196), (-0.3542, 0.08806, 0.07849), (-0.3287, 0.1347, 0.08337), (-0.3558, 0.1352, -0.1854), (0.3486, 0.08717, 0.07768), (0.3854, 0.08717, -0.1969), (0.3505, 0.1342, -0.186), (0.3255, 0.1343, 0.08293), (0.1996, 0.2428, -0.1607), (0.177, 0.2428, 0.09478), (0.2265, 0.2237, 0.09276), (0.2493, 0.2237, -0.1651)], [], [(84, 4, 3), (63, 14, 13, 55), (30, 32, 36), (74, 10, 9, 79), (59, 21, 17, 61), (35, 45, 41, 37), (47, 57, 53, 49), (13, 15, 12), (58, 46, 34, 22), (65, 76, 8, 7), (62, 16, 0, 15), (42, 44, 48), (52, 88, 50), (54, 56, 60), (18, 20, 24), (23, 33, 29, 25), (66, 6, 5, 71), (16, 17, 18, 19), (20, 21, 22, 23), (24, 25, 26, 27), (28, 29, 30, 31), (32, 33, 34, 35), (36, 37, 38, 39), (40, 41, 42, 43), (44, 45, 46, 47), (48, 49, 50, 51), (52, 53, 54, 55), (56, 57, 58, 59), (60, 61, 62, 63), (17, 21, 20, 18), (23, 25, 24, 20), (27, 19, 18, 24), (29, 33, 32, 30), (35, 37, 36, 32), (39, 31, 30, 36), (41, 45, 44, 42), (47, 49, 48, 44), (51, 43, 42, 48), (53, 57, 56, 54), (59, 61, 60, 56), (63, 55, 54, 60), (22, 34, 33, 23), (28, 26, 25, 29), (65, 7, 6, 66), (69, 28, 31, 70), (0, 16, 19, 1), (26, 3, 2, 27), (34, 46, 45, 35), (40, 38, 37, 41), (73, 11, 10, 74), (77, 40, 43, 78), (46, 58, 57, 47), (52, 50, 49, 53), (62, 15, 14, 63), (12, 52, 55, 13), (58, 22, 21, 59), (16, 62, 61, 17), (1, 19, 27, 2), (7, 11, 4), (3, 12, 0), (15, 0, 12), (8, 9, 10), (3, 4, 11), (3, 11, 12), (1, 2, 0), (2, 3, 0), (4, 5, 7), (5, 6, 7), (11, 7, 8), (10, 11, 8), (14, 15, 13), (51, 75, 78, 43), (72, 50, 88), (38, 40, 77, 64), (66, 71, 87, 82), (39, 67, 70, 31), (73, 74, 90, 89), (38, 64, 67, 39), (70, 67, 83, 86), (4, 68, 71, 5), (75, 72, 88, 91), (50, 72, 75, 51), (76, 65, 81, 92), (8, 76, 79, 9), (69, 70, 86, 85), (91, 90, 95, 94), (80, 93, 92, 81), (83, 82, 87, 86), (80, 81, 82, 83), (84, 85, 86, 87), (88, 89, 90, 91), (92, 93, 94, 95), (79, 76, 92, 95), (67, 64, 80, 83), (78, 75, 91, 94), (77, 78, 94, 93), (65, 66, 82, 81), (74, 79, 95, 90), (84, 68, 4), (71, 68, 84, 87), (64, 77, 93, 80), (52, 89, 88), (12, 89, 52), (89, 12, 11), (73, 89, 11), (26, 84, 3), (26, 85, 84), (28, 85, 26), (69, 85, 28)])
me_cube.polygons.foreach_set('use_smooth', [1, 1, 1, 1, 1, 1, 1, 1, 1, 1, 1, 1, 1, 1, 1, 1, 1, 1, 1, 1, 1, 1, 1, 1, 1, 1, 1, 1, 1, 1, 1, 1, 1, 1, 1, 1, 1, 1, 1, 1, 1, 1, 1, 1, 1, 1, 1, 1, 1, 1, 1, 1, 1, 1, 1, 1, 1, 1, 1, 1, 1, 1, 1, 1, 1, 1, 1, 1, 1, 1, 1, 1, 1, 1, 0, 1, 0, 1, 0, 1, 0, 1, 0, 1, 0, 1, 1, 1, 1, 1, 1, 1, 0, 0, 0, 0, 0, 0, 1, 0, 0, 1, 1, 1, 1, 1, 1, 1, 1])
_k = set([(64, 67), (64, 77), (65, 66), (65, 76), (66, 71), (67, 70), (68, 71), (68, 84), (69, 70), (69, 85), (72, 75), (72, 88), (73, 74), (73, 89), (74, 79), (75, 78), (76, 79), (77, 78), (80, 83), (80, 93), (81, 82), (81, 92), (82, 87), (83, 86), (84, 85), (84, 87), (85, 86), (88, 89), (88, 91), (89, 90), (90, 95), (91, 94), (92, 95), (93, 94)])
me_cube.attributes.new('sharp_edge', 'BOOLEAN', 'EDGE').data.foreach_set('value', [ (min(e.vertices), max(e.vertices)) in _k for e in me_cube.edges])
_uv = me_cube.uv_layers.new(name='UVMap')
_uv.uv.foreach_set('vector', [0.6166, 0.5879, 0.6335, 0.4653, 0.3839, 0.3773, 0.5081, 0.3569, 0.3655, 0.0003167, 0.3982, 0.01184, 0.5357, 0.3551, 0.1949, 0.8982, 0.2172, 0.8981, 0.2157, 0.9167, 0.5863, 0.8502, 0.5938, 0.7293, 0.5627, 0.7389, 0.5558, 0.8565, 0.319, 0.7678, 0.2329, 0.7678, 0.2268, 0.729, 0.3251, 0.729, 0.2334, 0.8971, 0.3185, 0.8971, 0.3208, 0.9237, 0.2312, 0.9237, 0.333, 0.8826, 0.3329, 0.7818, 0.3636, 0.7729, 0.3649, 0.8828, 0.3628, 0.04083, 0.33, 0.0003167, 0.3649, 0.05926, 0.318, 0.7834, 0.318, 0.8826, 0.2339, 0.8826, 0.2339, 0.7834, 0.4216, 0.8578, 0.5408, 0.8578, 0.5476, 0.7409, 0.4148, 0.7409, 0.257, 0.7154, 0.1527, 0.7154, 0.05816, 0.3558, 0.3515, 0.3558, 0.3362, 0.9166, 0.3346, 0.8981, 0.3561, 0.8982, 0.551, 0.3539, 0.649, 0.3117, 0.6657, 0.3544, 0.3573, 0.7574, 0.3359, 0.7636, 0.34, 0.7375, 0.2118, 0.7373, 0.2159, 0.7637, 0.1935, 0.7575, 0.2189, 0.7818, 0.2188, 0.8826, 0.1858, 0.8828, 0.1869, 0.7729, 0.4064, 0.8566, 0.3995, 0.739, 0.3655, 0.7295, 0.3737, 0.8504, 0.1527, 0.7154, 0.1557, 0.728, 0.1406, 0.7283, 0.1382, 0.7152, 0.2159, 0.7637, 0.2329, 0.7678, 0.2339, 0.7834, 0.2189, 0.7818, 0.5074, 0.7276, 0.5228, 0.7269, 0.518, 0.713, 0.5028, 0.7141, 0.6327, 0.7131, 0.6326, 0.7269, 0.648, 0.7279, 0.6469, 0.7129, 0.2172, 0.8981, 0.2188, 0.8826, 0.2339, 0.8826, 0.2334, 0.8971, 0.436, 0.9994, 0.4515, 0.9986, 0.4503, 0.9841, 0.4352, 0.9842, 0.5423, 0.9841, 0.5411, 0.9986, 0.5565, 0.9994, 0.5572, 0.9842, 0.3346, 0.8981, 0.3185, 0.8971, 0.318, 0.8826, 0.333, 0.8826, 0.681, 0.3693, 0.6656, 0.3683, 0.6657, 0.3544, 0.6799, 0.3542, 0.551, 0.3539, 0.5557, 0.368, 0.5402, 0.3687, 0.5357, 0.3551, 0.3359, 0.7636, 0.3329, 0.7818, 0.318, 0.7834, 0.319, 0.7678, 0.2689, 0.7283, 0.254, 0.728, 0.257, 0.7154, 0.2712, 0.7151, 0.2268, 0.729, 0.2329, 0.7678, 0.2159, 0.7637, 0.2118, 0.7373, 0.2189, 0.7818, 0.1869, 0.7729, 0.1935, 0.7575, 0.2159, 0.7637, 0.5028, 0.7141, 0.475, 0.7156, 0.4871, 0.7287, 0.5074, 0.7276, 0.1858, 0.8828, 0.2188, 0.8826, 0.2172, 0.8981, 0.1949, 0.8982, 0.2334, 0.8971, 0.2312, 0.9237, 0.2157, 0.9167, 0.2172, 0.8981, 0.4352, 0.9842, 0.4051, 0.9846, 0.4152, 0.9997, 0.436, 0.9994, 0.3208, 0.9237, 0.3185, 0.8971, 0.3346, 0.8981, 0.3362, 0.9166, 0.333, 0.8826, 0.3649, 0.8828, 0.3561, 0.8982, 0.3346, 0.8981, 0.5863, 0.9845, 0.5572, 0.9842, 0.5565, 0.9994, 0.5765, 0.9996, 0.3636, 0.7729, 0.3329, 0.7818, 0.3359, 0.7636, 0.3573, 0.7574, 0.319, 0.7678, 0.3251, 0.729, 0.34, 0.7375, 0.3359, 0.7636, 0.5081, 0.3569, 0.5357, 0.3551, 0.5402, 0.3687, 0.5203, 0.3701, 0.2339, 0.7834, 0.2339, 0.8826, 0.2188, 0.8826, 0.2189, 0.7818, 0.6327, 0.7131, 0.518, 0.713, 0.5228, 0.7269, 0.6326, 0.7269, 0.4216, 0.8578, 0.4148, 0.7409, 0.3995, 0.739, 0.4064, 0.8566, 0.633, 0.6705, 0.6327, 0.7131, 0.6469, 0.7129, 0.647, 0.672, 0.8662, 0.01047, 0.9607, 0.3701, 0.9463, 0.3699, 0.8526, 0.01327, 0.518, 0.713, 0.3839, 0.3773, 0.3655, 0.3707, 0.5028, 0.7141, 0.2339, 0.8826, 0.318, 0.8826, 0.3185, 0.8971, 0.2334, 0.8971, 0.5423, 0.9841, 0.4503, 0.9841, 0.4515, 0.9986, 0.5411, 0.9986, 0.8977, 0.9252, 0.8977, 0.8026, 0.9118, 0.8076, 0.9119, 0.9285, 0.5491, 0.9471, 0.5423, 0.9841, 0.5572, 0.9842, 0.564, 0.9465, 0.318, 0.8826, 0.318, 0.7834, 0.3329, 0.7818, 0.333, 0.8826, 0.551, 0.3539, 0.6657, 0.3544, 0.6656, 0.3683, 0.5557, 0.368, 0.257, 0.7154, 0.3515, 0.3558, 0.3649, 0.3585, 0.2712, 0.7151, 0.6671, 0.3772, 0.8014, 0.7127, 0.7861, 0.714, 0.6487, 0.3707, 0.318, 0.7834, 0.2339, 0.7834, 0.2329, 0.7678, 0.319, 0.7678, 0.1527, 0.7154, 0.257, 0.7154, 0.254, 0.728, 0.1557, 0.728, 0.6816, 0.01342, 0.8242, 0.3701, 0.852, 0.3686, 0.7147, 0.02518, 0.117, 0.3551, 0.3038, 0.3083, 0.05903, 0.3091, 0.0003167, 0.05949, 0.3649, 0.05926, 0.03672, 0.0003167, 0.33, 0.0003167, 0.03672, 0.0003167, 0.3649, 0.05926, 0.2498, 0.3551, 0.2648, 0.3494, 0.296, 0.3224, 0.0003167, 0.05949, 0.05903, 0.3091, 0.3038, 0.3083, 0.0003167, 0.05949, 0.3038, 0.3083, 0.3649, 0.05926, 0.02313, 0.007983, 0.002879, 0.04107, 0.03672, 0.0003167, 0.002879, 0.04107, 0.0003167, 0.05949, 0.03672, 0.0003167, 0.05903, 0.3091, 0.06768, 0.3229, 0.117, 0.3551, 0.06768, 0.3229, 0.1016, 0.3497, 0.117, 0.3551, 0.3038, 0.3083, 0.117, 0.3551, 0.2498, 0.3551, 0.296, 0.3224, 0.3038, 0.3083, 0.2498, 0.3551, 0.3434, 0.008138, 0.33, 0.0003167, 0.3628, 0.04083, 0.5863, 0.9845, 0.5938, 0.9436, 0.564, 0.9465, 0.5572, 0.9842, 0.6657, 0.3117, 0.6657, 0.3544, 0.649, 0.3117, 0.4503, 0.9841, 0.5423, 0.9841, 0.5491, 0.9471, 0.4435, 0.9471, 0.1745, 0.9824, 0.1418, 0.9555, 0.1418, 0.9388, 0.1745, 0.9657, 0.4352, 0.9842, 0.4284, 0.9466, 0.3969, 0.9437, 0.4051, 0.9846, 0.3619, 0.941, 0.3544, 0.9552, 0.3544, 0.9385, 0.3649, 0.9243, 0.4503, 0.9841, 0.4435, 0.9471, 0.4284, 0.9466, 0.4352, 0.9842, 0.6565, 0.9601, 0.6879, 0.9872, 0.6879, 0.9705, 0.6565, 0.9434, 0.6335, 0.4653, 0.6333, 0.5879, 0.6472, 0.5911, 0.6474, 0.4702, 0.8533, 0.96, 0.8605, 0.9458, 0.8603, 0.9291, 0.8533, 0.9433, 0.6657, 0.3544, 0.6657, 0.3117, 0.6798, 0.3133, 0.6799, 0.3542, 0.309, 0.9879, 0.1897, 0.9879, 0.1897, 0.9712, 0.309, 0.9712, 0.5476, 0.7409, 0.5408, 0.8578, 0.5558, 0.8565, 0.5627, 0.7389, 0.6487, 0.9461, 0.6565, 0.9601, 0.6565, 0.9434, 0.6488, 0.9294, 0.5863, 0.9394, 0.5938, 0.8584, 0.5633, 0.8647, 0.5565, 0.9423, 0.4359, 0.9429, 0.5416, 0.9429, 0.5484, 0.866, 0.4291, 0.866, 0.4208, 0.9424, 0.4139, 0.8648, 0.3812, 0.8586, 0.3894, 0.9395, 0.4359, 0.9429, 0.4291, 0.866, 0.4139, 0.8648, 0.4208, 0.9424, 0.6166, 0.5879, 0.6163, 0.6705, 0.6303, 0.672, 0.6305, 0.5911, 0.649, 0.3117, 0.649, 0.229, 0.6632, 0.2323, 0.6632, 0.3133, 0.5484, 0.866, 0.5416, 0.9429, 0.5565, 0.9423, 0.5633, 0.8647, 0.3239, 0.9821, 0.309, 0.9879, 0.309, 0.9712, 0.3239, 0.9654, 0.6879, 0.9872, 0.703, 0.9927, 0.703, 0.976, 0.6879, 0.9705, 0.8236, 0.9869, 0.8533, 0.96, 0.8533, 0.9433, 0.8236, 0.9702, 0.8087, 0.9927, 0.8236, 0.9869, 0.8236, 0.9702, 0.8087, 0.976, 0.1897, 0.9879, 0.1745, 0.9824, 0.1745, 0.9657, 0.1897, 0.9712, 0.3544, 0.9552, 0.3239, 0.9821, 0.3239, 0.9654, 0.3544, 0.9385, 0.6166, 0.5879, 0.6333, 0.5879, 0.6335, 0.4653, 0.1418, 0.9555, 0.1336, 0.9415, 0.1308, 0.9248, 0.1418, 0.9388, 0.703, 0.9927, 0.8087, 0.9927, 0.8087, 0.976, 0.703, 0.976, 0.551, 0.3539, 0.649, 0.229, 0.649, 0.3117, 0.6671, 0.3772, 0.8994, 0.5879, 0.8014, 0.7127, 0.881, 0.9252, 0.6487, 0.7146, 0.8977, 0.8026, 0.8977, 0.9252, 0.881, 0.9252, 0.8977, 0.8026, 0.518, 0.713, 0.6166, 0.5879, 0.3839, 0.3773, 0.518, 0.713, 0.6163, 0.6705, 0.6166, 0.5879, 0.6327, 0.7131, 0.6163, 0.6705, 0.518, 0.713, 0.633, 0.6705, 0.6163, 0.6705, 0.6327, 0.7131])
me_cube.materials.append(mat_basicmetal)
me_cube.use_remesh_preserve_volume = False
me_cube.use_remesh_preserve_attributes = False
me_cube.use_mirror_vertex_groups = False
me_cube.update()
me_sphere_001 = bpy.data.meshes.new('Sphere.001')
me_sphere_001.from_pydata([(-0.05344, 0.0, 0.129), (-0.04845, 0.0186, 0.129), (-0.06587, 0.0186, 0.1174), (-0.09874, 0.0, 0.09874), (-0.08551, 0.04937, 0.09874), (-0.06587, 0.03803, 0.1139), (-0.1117, 0.0645, 0.05344), (-0.129, 0.0, 0.05344), (-0.08551, -0.04937, 0.09874), (-0.04628, -0.02672, 0.129), (-3.163e-08, -1.826e-08, 0.1396), (-0.0253, 0.0186, 0.1332), (-0.06587, 0.06901, 0.09874), (-0.1209, 0.06982, -8.323e-09), (-0.1396, 0.0, -6.104e-09), (-0.1117, -0.0645, 0.05344), (-0.06587, 0.1104, 0.05344), (-0.04937, -0.08551, 0.09874), (-0.02672, -0.04628, 0.129), (-0.0253, 0.04666, 0.129), (0.1209, 0.06982, -8.323e-09), (-0.1209, -0.06982, -8.323e-09), (-0.06982, 0.1209, -8.323e-09), (-0.06587, 0.1144, 0.03821), (-0.0645, -0.1117, 0.05344), (-2.108e-08, -0.09874, 0.09874), (-2.108e-08, -0.05344, 0.129), (-2.108e-08, 0.05344, 0.129), (0.1396, 0.0, -8.323e-09), (-2.108e-08, 0.1396, -8.323e-09), (-0.06982, -0.1209, -8.323e-09), (-0.0253, 0.1222, 0.05344), (-1.692e-08, 0.129, 0.05344), (-0.0253, 0.1253, 0.03821), (-3.773e-08, -0.129, 0.05344), (0.04937, -0.08551, 0.09874), (0.02672, -0.04628, 0.129), (0.0253, 0.04382, 0.1296), (-2.108e-08, 0.09874, 0.09874), (-0.0253, 0.09196, 0.09874), (0.1117, 0.0645, 0.05344), (0.129, -1.248e-08, 0.05344), (0.06982, 0.1209, -8.323e-09), (0.1209, -0.06982, -8.323e-09), (-2.108e-08, -0.1396, -8.323e-09), (0.0253, 0.1222, 0.05344), (0.0253, 0.1253, 0.03821), (0.06587, 0.1144, 0.03821), (0.0645, -0.1117, 0.05344), (0.08551, -0.04937, 0.09874), (0.04628, -0.02672, 0.129), (0.0253, 0.09196, 0.09874), (0.0253, 0.0186, 0.1332), (0.06587, 0.1104, 0.05344), (0.08551, 0.04937, 0.09874), (0.09874, 0.0, 0.09874), (0.1117, -0.0645, 0.05344), (0.06982, -0.1209, -8.323e-09), (0.05344, 0.0, 0.129), (0.04845, 0.0186, 0.129), (0.06587, 0.06901, 0.09874), (0.06587, 0.0186, 0.1174), (0.06587, 0.03803, 0.1139), (0.0253, 0.0186, 0.03821), (0.06587, 0.0186, 0.03821), (-0.0253, 0.0186, 0.03821), (-0.06587, 0.0186, 0.03821)], [], [(2, 5, 4), (0, 1, 2), (14, 7, 6), (7, 3, 4), (23, 22, 6), (22, 13, 6), (16, 6, 12), (12, 4, 5), (31, 32, 33), (38, 32, 31), (27, 38, 39), (46, 47, 42), (29, 32, 46), (32, 38, 45), (51, 38, 27), (45, 37, 46), (60, 54, 40), (62, 54, 60), (40, 41, 28), (54, 55, 41), (54, 62, 61), (61, 59, 58), (28, 41, 56), (41, 55, 49), (55, 58, 50), (56, 48, 57), (56, 49, 35), (49, 50, 36), (48, 34, 44), (35, 25, 34), (36, 26, 25), (44, 34, 24), (34, 25, 17), (25, 26, 18), (24, 15, 21), (17, 8, 15), (17, 18, 9), (1, 0, 11), (33, 23, 65), (12, 5, 23), (10, 27, 19), (44, 30, 57), (30, 43, 57), (58, 10, 50), (30, 21, 43), (50, 10, 36), (21, 28, 43), (36, 10, 26), (21, 14, 28), (26, 10, 18), (14, 20, 28), (18, 10, 9), (15, 7, 14), (14, 13, 20), (8, 3, 7), (42, 20, 29), (0, 3, 8), (20, 13, 29), (22, 29, 13), (10, 0, 9), (51, 37, 45), (52, 63, 46), (27, 10, 37), (47, 61, 62), (47, 64, 61), (61, 64, 63), (47, 46, 63), (11, 65, 2), (23, 66, 65), (2, 66, 23), (23, 16, 12), (1, 11, 2), (65, 66, 2), (19, 39, 31), (3, 2, 4), (3, 0, 2), (13, 14, 6), (6, 7, 4), (16, 23, 6), (6, 4, 12), (29, 22, 33), (32, 29, 33), (39, 38, 31), (33, 65, 11), (29, 46, 42), (32, 45, 46), (38, 51, 45), (37, 51, 27), (37, 52, 46), (53, 60, 40), (20, 40, 28), (40, 54, 41), (55, 54, 61), (55, 61, 58), (43, 28, 56), (56, 41, 49), (49, 55, 50), (43, 56, 57), (48, 56, 35), (35, 49, 36), (57, 48, 44), (48, 35, 34), (35, 36, 25), (30, 44, 24), (24, 34, 17), (17, 25, 18), (30, 24, 21), (24, 17, 15), (8, 17, 9), (0, 10, 11), (33, 11, 19), (58, 59, 52), (19, 27, 39), (21, 15, 14), (15, 8, 7), (9, 0, 8), (52, 59, 61), (10, 58, 52), (52, 37, 10), (60, 47, 62), (52, 61, 63), (64, 47, 63), (10, 19, 11), (31, 33, 19), (5, 2, 23), (22, 23, 33), (40, 20, 47), (20, 42, 47), (60, 53, 47), (53, 40, 47)])
me_sphere_001.polygons.foreach_set('use_smooth', [1, 1, 1, 1, 1, 1, 1, 1, 1, 1, 1, 1, 1, 1, 1, 0, 1, 1, 1, 1, 1, 1, 1, 1, 1, 1, 1, 1, 1, 1, 1, 1, 1, 1, 1, 1, 1, 1, 0, 0, 1, 0, 0, 1, 0, 1, 0, 1, 0, 1, 0, 1, 1, 0, 1, 0, 1, 0, 0, 1, 0, 0, 1, 0, 0, 0, 0, 0, 0, 0, 0, 0, 0, 0, 1, 1, 1, 1, 1, 1, 1, 1, 1, 0, 1, 1, 1, 1, 0, 1, 1, 1, 1, 1, 1, 1, 1, 1, 1, 1, 1, 1, 1, 1, 1, 1, 1, 1, 1, 1, 0, 1, 1, 1, 1, 1, 0, 1, 1, 0, 0, 0, 1, 0, 0, 1, 1, 1, 0, 1])
_k = set([(1, 2), (1, 11), (2, 5), (5, 12), (11, 19), (12, 16), (13, 14), (13, 22), (14, 21), (16, 23), (19, 39), (20, 28), (20, 42), (21, 30), (22, 29), (23, 33), (28, 43), (29, 42), (30, 44), (31, 33), (31, 39), (37, 51), (37, 52), (43, 57), (44, 57), (45, 46), (45, 51), (46, 47), (47, 53), (52, 59), (53, 60), (59, 61), (60, 62), (61, 62)])
me_sphere_001.attributes.new('sharp_edge', 'BOOLEAN', 'EDGE').data.foreach_set('value', [ (min(e.vertices), max(e.vertices)) in _k for e in me_sphere_001.edges])
_uv = me_sphere_001.uv_layers.new(name='UVMap')
_uv.uv.foreach_set('vector', [0.3714, 0.5363, 0.3714, 0.5743, 0.333, 0.5964, 0.3956, 0.5, 0.4054, 0.5363, 0.3714, 0.5363, 0.2273, 0.5, 0.2481, 0.5, 0.2818, 0.626, 0.2481, 0.5, 0.3072, 0.5, 0.333, 0.5964, 0.3714, 0.7234, 0.3636, 0.7362, 0.2818, 0.626, 0.3636, 0.7362, 0.2638, 0.6364, 0.2818, 0.626, 0.3714, 0.7155, 0.2818, 0.626, 0.3714, 0.6348, 0.3714, 0.6348, 0.333, 0.5964, 0.3714, 0.5743, 0.4506, 0.7387, 0.5, 0.7519, 0.4506, 0.7446, 0.5, 0.6928, 0.5, 0.7519, 0.4506, 0.7387, 0.5, 0.6044, 0.5, 0.6928, 0.4506, 0.6796, 0.5494, 0.7446, 0.6286, 0.7234, 0.6364, 0.7362, 0.5, 0.7727, 0.5, 0.7519, 0.5494, 0.7446, 0.5, 0.7519, 0.5, 0.6928, 0.5494, 0.7387, 0.5494, 0.6796, 0.5, 0.6928, 0.5, 0.6044, 0.2046, 0.03215, 0.05148, 0.1808, 0.2105, 0.002419, 0.6286, 0.6348, 0.667, 0.5964, 0.7182, 0.626, 0.6286, 0.5743, 0.667, 0.5964, 0.6286, 0.6348, 0.7182, 0.626, 0.7519, 0.5, 0.7727, 0.5, 0.667, 0.5964, 0.6928, 0.5, 0.7519, 0.5, 0.667, 0.5964, 0.6286, 0.5743, 0.6286, 0.5363, 0.6286, 0.5363, 0.5946, 0.5363, 0.6044, 0.5, 0.7727, 0.5, 0.7519, 0.5, 0.7182, 0.374, 0.7519, 0.5, 0.6928, 0.5, 0.667, 0.4036, 0.6928, 0.5, 0.6044, 0.5, 0.5904, 0.4478, 0.7182, 0.374, 0.626, 0.2818, 0.6364, 0.2638, 0.7182, 0.374, 0.667, 0.4036, 0.5964, 0.333, 0.667, 0.4036, 0.5904, 0.4478, 0.5522, 0.4096, 0.626, 0.2818, 0.5, 0.2481, 0.5, 0.2273, 0.5964, 0.333, 0.5, 0.3072, 0.5, 0.2481, 0.5522, 0.4096, 0.5, 0.3956, 0.5, 0.3072, 0.5, 0.2273, 0.5, 0.2481, 0.374, 0.2818, 0.5, 0.2481, 0.5, 0.3072, 0.4036, 0.333, 0.5, 0.3072, 0.5, 0.3956, 0.4478, 0.4096, 0.374, 0.2818, 0.2818, 0.374, 0.2638, 0.3636, 0.4036, 0.333, 0.333, 0.4036, 0.2818, 0.374, 0.4036, 0.333, 0.4478, 0.4096, 0.4096, 0.4478, 0.4054, 0.5363, 0.3956, 0.5, 0.4506, 0.5363, 0.03847, 0.775, 0.01044, 0.7675, 0.03847, 0.7013, 0.1007, 0.1206, 0.04017, 0.1502, 0.1893, 0.002419, 0.5, 0.5, 0.5, 0.6044, 0.4506, 0.5911, 0.5, 0.2273, 0.3636, 0.2638, 0.6364, 0.2638, 0.3636, 0.2638, 0.7362, 0.3636, 0.6364, 0.2638, 0.6044, 0.5, 0.5, 0.5, 0.5904, 0.4478, 0.3636, 0.2638, 0.2638, 0.3636, 0.7362, 0.3636, 0.5904, 0.4478, 0.5, 0.5, 0.5522, 0.4096, 0.2638, 0.3636, 0.7727, 0.5, 0.7362, 0.3636, 0.5522, 0.4096, 0.5, 0.5, 0.5, 0.3956, 0.2638, 0.3636, 0.2273, 0.5, 0.7727, 0.5, 0.5, 0.3956, 0.5, 0.5, 0.4478, 0.4096, 0.2273, 0.5, 0.7362, 0.6364, 0.7727, 0.5, 0.4478, 0.4096, 0.5, 0.5, 0.4096, 0.4478, 0.2818, 0.374, 0.2481, 0.5, 0.2273, 0.5, 0.2273, 0.5, 0.2638, 0.6364, 0.7362, 0.6364, 0.333, 0.4036, 0.3072, 0.5, 0.2481, 0.5, 0.6364, 0.7362, 0.7362, 0.6364, 0.5, 0.7727, 0.3956, 0.5, 0.3072, 0.5, 0.333, 0.4036, 0.7362, 0.6364, 0.2638, 0.6364, 0.5, 0.7727, 0.3636, 0.7362, 0.5, 0.7727, 0.2638, 0.6364, 0.5, 0.5, 0.3956, 0.5, 0.4096, 0.4478, 0.1455, 0.1206, 0.05148, 0.1808, 0.2046, 0.03215, 0.002231, 0.188, 0.002231, 0.002419, 0.2105, 0.002419, 0.5, 0.6044, 0.5, 0.5, 0.5494, 0.5856, 0.1893, 0.002419, 0.002231, 0.157, 0.04017, 0.1502, 0.1893, 0.002419, 0.002231, 0.002419, 0.002231, 0.157, 0.005553, 0.6678, 0.005553, 0.6005, 0.04004, 0.6005, 0.9948, 0.7693, 0.9642, 0.7775, 0.9642, 0.6972, 0.9633, 0.6659, 0.9633, 0.5892, 0.996, 0.653, 0.01044, 0.7675, 0.01044, 0.7013, 0.03847, 0.7013, 0.002231, 0.157, 0.002231, 0.002419, 0.1893, 0.002419, 0.1893, 0.002419, 0.1814, 0.03215, 0.1007, 0.1206, 0.982, 0.6624, 0.9633, 0.6659, 0.996, 0.653, 0.9633, 0.5892, 0.996, 0.5892, 0.996, 0.653, 0.05703, 0.1797, 0.1455, 0.1206, 0.2046, 0.03215, 0.3072, 0.5, 0.3714, 0.5363, 0.333, 0.5964, 0.3072, 0.5, 0.3956, 0.5, 0.3714, 0.5363, 0.2638, 0.6364, 0.2273, 0.5, 0.2818, 0.626, 0.2818, 0.626, 0.2481, 0.5, 0.333, 0.5964, 0.3714, 0.7155, 0.3714, 0.7234, 0.2818, 0.626, 0.2818, 0.626, 0.333, 0.5964, 0.3714, 0.6348, 0.5, 0.7727, 0.3636, 0.7362, 0.4506, 0.7446, 0.5, 0.7519, 0.5, 0.7727, 0.4506, 0.7446, 0.4506, 0.6796, 0.5, 0.6928, 0.4506, 0.7387, 0.2105, 0.002419, 0.002231, 0.002419, 0.002231, 0.188, 0.5, 0.7727, 0.5494, 0.7446, 0.6364, 0.7362, 0.5, 0.7519, 0.5494, 0.7387, 0.5494, 0.7446, 0.5, 0.6928, 0.5494, 0.6796, 0.5494, 0.7387, 0.5494, 0.5856, 0.5494, 0.6796, 0.5, 0.6044, 0.05148, 0.1808, 0.002231, 0.188, 0.2105, 0.002419, 0.6286, 0.7155, 0.6286, 0.6348, 0.7182, 0.626, 0.7362, 0.6364, 0.7182, 0.626, 0.7727, 0.5, 0.7182, 0.626, 0.667, 0.5964, 0.7519, 0.5, 0.6928, 0.5, 0.667, 0.5964, 0.6286, 0.5363, 0.6928, 0.5, 0.6286, 0.5363, 0.6044, 0.5, 0.7362, 0.3636, 0.7727, 0.5, 0.7182, 0.374, 0.7182, 0.374, 0.7519, 0.5, 0.667, 0.4036, 0.667, 0.4036, 0.6928, 0.5, 0.5904, 0.4478, 0.7362, 0.3636, 0.7182, 0.374, 0.6364, 0.2638, 0.626, 0.2818, 0.7182, 0.374, 0.5964, 0.333, 0.5964, 0.333, 0.667, 0.4036, 0.5522, 0.4096, 0.6364, 0.2638, 0.626, 0.2818, 0.5, 0.2273, 0.626, 0.2818, 0.5964, 0.333, 0.5, 0.2481, 0.5964, 0.333, 0.5522, 0.4096, 0.5, 0.3072, 0.3636, 0.2638, 0.5, 0.2273, 0.374, 0.2818, 0.374, 0.2818, 0.5, 0.2481, 0.4036, 0.333, 0.4036, 0.333, 0.5, 0.3072, 0.4478, 0.4096, 0.3636, 0.2638, 0.374, 0.2818, 0.2638, 0.3636, 0.374, 0.2818, 0.4036, 0.333, 0.2818, 0.374, 0.333, 0.4036, 0.4036, 0.333, 0.4096, 0.4478, 0.3956, 0.5, 0.5, 0.5, 0.4506, 0.5363, 0.2105, 0.002419, 0.002231, 0.188, 0.05703, 0.1797, 0.6044, 0.5, 0.5946, 0.5363, 0.5494, 0.5363, 0.4506, 0.5911, 0.5, 0.6044, 0.4506, 0.6796, 0.2638, 0.3636, 0.2818, 0.374, 0.2273, 0.5, 0.2818, 0.374, 0.333, 0.4036, 0.2481, 0.5, 0.4096, 0.4478, 0.3956, 0.5, 0.333, 0.4036, 0.04004, 0.6813, 0.02036, 0.6777, 0.005553, 0.6678, 0.5, 0.5, 0.6044, 0.5, 0.5494, 0.5363, 0.5494, 0.5363, 0.5494, 0.5856, 0.5, 0.5, 0.1007, 0.1206, 0.1893, 0.002419, 0.04017, 0.1502, 0.04004, 0.6813, 0.005553, 0.6678, 0.04004, 0.6005, 0.9948, 0.6972, 0.9948, 0.7693, 0.9642, 0.6972, 0.5, 0.5, 0.4506, 0.5911, 0.4506, 0.5363, 0.2046, 0.03215, 0.2105, 0.002419, 0.05703, 0.1797, 0.04017, 0.1502, 0.002231, 0.157, 0.1893, 0.002419, 0.3636, 0.7362, 0.3714, 0.7234, 0.4506, 0.7446, 0.7182, 0.626, 0.7362, 0.6364, 0.6286, 0.7234, 0.7362, 0.6364, 0.6364, 0.7362, 0.6286, 0.7234, 0.1007, 0.1206, 0.1814, 0.03215, 0.1893, 0.002419, 0.6286, 0.7155, 0.7182, 0.626, 0.6286, 0.7234])
me_sphere_001.materials.append(mat_basicmetal)
me_sphere_001.use_remesh_preserve_volume = False
me_sphere_001.use_remesh_preserve_attributes = False
me_sphere_001.use_mirror_vertex_groups = False
me_sphere_001.update()
me_cylinder_002 = bpy.data.meshes.new('Cylinder.002')
me_cylinder_002.from_pydata([(0.328, 0.001963, -0.09823), (0.328, 0.001963, 1.31), (0.328, 0.1449, -0.09823), (0.328, 0.1449, 1.31), (0.4291, 0.1031, -0.09823), (0.4291, 0.1031, 1.31), (0.471, 0.001963, -0.09823), (0.471, 0.001963, 1.31), (0.4291, -0.09913, -0.09823), (0.4291, -0.09913, 1.31), (0.328, -0.141, -0.09823), (0.328, -0.141, 1.31), (0.2269, -0.09913, -0.09823), (0.2269, -0.09913, 1.31), (0.1851, 0.001963, -0.09823), (0.1851, 0.001963, 1.31), (0.2269, 0.1031, -0.09823), (0.2269, 0.1031, 1.31), (-0.328, 0.001963, -0.09823), (-0.328, 0.001963, 1.31), (-0.328, 0.1449, -0.09823), (-0.328, 0.1449, 1.31), (-0.4291, 0.1031, -0.09823), (-0.4291, 0.1031, 1.31), (-0.471, 0.001963, -0.09823), (-0.471, 0.001963, 1.31), (-0.4291, -0.09913, -0.09823), (-0.4291, -0.09913, 1.31), (-0.328, -0.141, -0.09823), (-0.328, -0.141, 1.31), (-0.2269, -0.09913, -0.09823), (-0.2269, -0.09913, 1.31), (-0.1851, 0.001963, -0.09823), (-0.1851, 0.001963, 1.31), (-0.2269, 0.1031, -0.09823), (-0.2269, 0.1031, 1.31)], [], [(0, 2, 4), (1, 5, 3), (2, 3, 5, 4), (0, 4, 6), (1, 7, 5), (4, 5, 7, 6), (0, 6, 8), (1, 9, 7), (6, 7, 9, 8), (0, 8, 10), (1, 11, 9), (8, 9, 11, 10), (0, 10, 12), (1, 13, 11), (10, 11, 13, 12), (0, 12, 14), (1, 15, 13), (12, 13, 15, 14), (0, 14, 16), (1, 17, 15), (14, 15, 17, 16), (0, 16, 2), (1, 3, 17), (16, 17, 3, 2), (18, 22, 20), (19, 21, 23), (20, 22, 23, 21), (18, 24, 22), (19, 23, 25), (22, 24, 25, 23), (18, 26, 24), (19, 25, 27), (24, 26, 27, 25), (18, 28, 26), (19, 27, 29), (26, 28, 29, 27), (18, 30, 28), (19, 29, 31), (28, 30, 31, 29), (18, 32, 30), (19, 31, 33), (30, 32, 33, 31), (18, 34, 32), (19, 33, 35), (32, 34, 35, 33), (18, 20, 34), (19, 35, 21), (34, 20, 21, 35)])
me_cylinder_002.polygons.foreach_set('use_smooth', [0, 0, 1, 0, 0, 1, 0, 0, 1, 0, 0, 1, 0, 0, 1, 0, 0, 1, 0, 0, 1, 0, 0, 1, 0, 0, 1, 0, 0, 1, 0, 0, 1, 0, 0, 1, 0, 0, 1, 0, 0, 1, 0, 0, 1, 0, 0, 1])
_k = set([(2, 4), (2, 16), (3, 5), (3, 17), (4, 6), (5, 7), (6, 8), (7, 9), (8, 10), (9, 11), (10, 12), (11, 13), (12, 14), (13, 15), (14, 16), (15, 17), (20, 22), (20, 34), (21, 23), (21, 35), (22, 24), (23, 25), (24, 26), (25, 27), (26, 28), (27, 29), (28, 30), (29, 31), (30, 32), (31, 33), (32, 34), (33, 35)])
me_cylinder_002.attributes.new('sharp_edge', 'BOOLEAN', 'EDGE').data.foreach_set('value', [ (min(e.vertices), max(e.vertices)) in _k for e in me_cylinder_002.edges])
_uv = me_cylinder_002.uv_layers.new(name='UVMap')
_uv.uv.foreach_set('vector', [0.9804, 0.9806, 0.9804, 0.9924, 0.9887, 0.9889, 0.9804, 0.9806, 0.9887, 0.9889, 0.9804, 0.9924, 0.3958, 0.05922, 0.3958, 0.9312, 0.3237, 0.9312, 0.3237, 0.05922, 0.9804, 0.9806, 0.9887, 0.9889, 0.9922, 0.9806, 0.9804, 0.9806, 0.9922, 0.9806, 0.9887, 0.9889, 0.3237, 0.05922, 0.3237, 0.9312, 0.2313, 0.9312, 0.2313, 0.05922, 0.9804, 0.9806, 0.9922, 0.9806, 0.9887, 0.9722, 0.9804, 0.9806, 0.9887, 0.9722, 0.9922, 0.9806, 0.2313, 0.05922, 0.2313, 0.9312, 0.139, 0.9312, 0.139, 0.05922, 0.9804, 0.9806, 0.9887, 0.9722, 0.9804, 0.9688, 0.9804, 0.9806, 0.9804, 0.9688, 0.9887, 0.9722, 0.139, 0.05922, 0.139, 0.9312, 0.0675, 0.9312, 0.0675, 0.05922, 0.9804, 0.9806, 0.9804, 0.9688, 0.9721, 0.9722, 0.9804, 0.9806, 0.9721, 0.9722, 0.9804, 0.9688, 0.0675, 0.05922, 0.0675, 0.9312, 0.06516, 0.9312, 0.06516, 0.05922, 0.9804, 0.9806, 0.9721, 0.9722, 0.9686, 0.9806, 0.9804, 0.9806, 0.9686, 0.9806, 0.9721, 0.9722, 0.06516, 0.05922, 0.06516, 0.9312, 0.2339, 0.9312, 0.2339, 0.05922, 0.9804, 0.9806, 0.9686, 0.9806, 0.9721, 0.9889, 0.9804, 0.9806, 0.9721, 0.9889, 0.9686, 0.9806, 0.2339, 0.05922, 0.2339, 0.9312, 0.3998, 0.9312, 0.3998, 0.05922, 0.9804, 0.9806, 0.9721, 0.9889, 0.9804, 0.9924, 0.9804, 0.9806, 0.9804, 0.9924, 0.9721, 0.9889, 0.3998, 0.05922, 0.3998, 0.9312, 0.3958, 0.9312, 0.3958, 0.05922, 0.9804, 0.9806, 0.9721, 0.9889, 0.9804, 0.9924, 0.9804, 0.9806, 0.9804, 0.9924, 0.9721, 0.9889, 0.06889, 0.05922, 0.1409, 0.05922, 0.1409, 0.9312, 0.06889, 0.9312, 0.9804, 0.9806, 0.9686, 0.9806, 0.9721, 0.9889, 0.9804, 0.9806, 0.9721, 0.9889, 0.9686, 0.9806, 0.1409, 0.05922, 0.2334, 0.05922, 0.2334, 0.9312, 0.1409, 0.9312, 0.9804, 0.9806, 0.9721, 0.9722, 0.9686, 0.9806, 0.9804, 0.9806, 0.9686, 0.9806, 0.9721, 0.9722, 0.2334, 0.05922, 0.3257, 0.05922, 0.3257, 0.9312, 0.2334, 0.9312, 0.9804, 0.9806, 0.9804, 0.9688, 0.9721, 0.9722, 0.9804, 0.9806, 0.9721, 0.9722, 0.9804, 0.9688, 0.3257, 0.05922, 0.3972, 0.05922, 0.3972, 0.9312, 0.3257, 0.9312, 0.9804, 0.9806, 0.9888, 0.9722, 0.9804, 0.9688, 0.9804, 0.9806, 0.9804, 0.9688, 0.9888, 0.9722, 0.3972, 0.05922, 0.3995, 0.05922, 0.3995, 0.9312, 0.3972, 0.9312, 0.9804, 0.9806, 0.9922, 0.9806, 0.9888, 0.9722, 0.9804, 0.9806, 0.9888, 0.9722, 0.9922, 0.9806, 0.3995, 0.05922, 0.2308, 0.05922, 0.2308, 0.9312, 0.3995, 0.9312, 0.9804, 0.9806, 0.9888, 0.9889, 0.9922, 0.9806, 0.9804, 0.9806, 0.9922, 0.9806, 0.9888, 0.9889, 0.2308, 0.05922, 0.06481, 0.05922, 0.06481, 0.9312, 0.2308, 0.9312, 0.9804, 0.9806, 0.9804, 0.9924, 0.9888, 0.9889, 0.9804, 0.9806, 0.9888, 0.9889, 0.9804, 0.9924, 0.06481, 0.05922, 0.06889, 0.05922, 0.06889, 0.9312, 0.06481, 0.9312])
me_cylinder_002.materials.append(mat_basicmetal)
me_cylinder_002.use_remesh_preserve_volume = False
me_cylinder_002.use_remesh_preserve_attributes = False
me_cylinder_002.use_mirror_vertex_groups = False
me_cylinder_002.update()
me_cylinder_001 = bpy.data.meshes.new('Cylinder.001')
me_cylinder_001.from_pydata([(0.0, -1.0, -1.0), (0.0, 1.0, -1.0), (0.1951, -1.0, -0.9808), (0.1951, 1.0, -0.9808), (0.3827, -1.0, -0.9239), (0.3827, 1.0, -0.9239), (0.5556, -1.0, -0.8315), (0.5556, 1.0, -0.8315), (0.7071, -1.0, -0.7071), (0.7071, 1.0, -0.7071), (0.8315, -1.0, -0.5556), (0.8315, 1.0, -0.5556), (0.9239, -1.0, -0.3827), (0.9239, 1.0, -0.3827), (0.9808, -1.0, -0.1951), (0.9808, 1.0, -0.1951), (1.0, -1.0, -1.51e-07), (1.0, 1.0, 0.0), (0.9808, -1.0, 0.1951), (0.9808, 1.0, 0.1951), (0.9239, -1.0, 0.3827), (0.9239, 1.0, 0.3827), (0.8315, -1.0, 0.5556), (0.8315, 1.0, 0.5556), (0.7071, -1.0, 0.7071), (0.7071, 1.0, 0.7071), (0.5556, -1.0, 0.8315), (0.5556, 1.0, 0.8315), (0.3827, -1.0, 0.9239), (0.3827, 1.0, 0.9239), (0.1951, -1.0, 0.9808), (0.1951, 1.0, 0.9808), (-3.258e-07, -1.0, 1.0), (-3.258e-07, 1.0, 1.0), (-0.1951, -1.0, 0.9808), (-0.1951, 1.0, 0.9808), (-0.3827, -1.0, 0.9239), (-0.3827, 1.0, 0.9239), (-0.5556, -1.0, 0.8315), (-0.5556, 1.0, 0.8315), (-0.7071, -1.0, 0.7071), (-0.7071, 1.0, 0.7071), (-0.8315, -1.0, 0.5556), (-0.8315, 1.0, 0.5556), (-0.9239, -1.0, 0.3827), (-0.9239, 1.0, 0.3827), (-0.9808, -1.0, 0.1951), (-0.9808, 1.0, 0.1951), (-1.0, -1.0, -1.041e-06), (-1.0, 1.0, -8.901e-07), (-0.9808, -1.0, -0.1951), (-0.9808, 1.0, -0.1951), (-0.9239, -1.0, -0.3827), (-0.9239, 1.0, -0.3827), (-0.8315, -1.0, -0.5556), (-0.8315, 1.0, -0.5556), (-0.7071, -1.0, -0.7071), (-0.7071, 1.0, -0.7071), (-0.5556, -1.0, -0.8315), (-0.5556, 1.0, -0.8315), (-0.3827, -1.0, -0.9239), (-0.3827, 1.0, -0.9239), (-0.1951, -1.0, -0.9808), (-0.1951, 1.0, -0.9808), (0.2889, 1.462, 0.02845), (-0.5, -3.0, -0.5), (-1.2, -1.0, -1.2), (1.2, -1.0, -1.2), (0.5, -3.0, -0.5), (-0.5, -3.0, 0.5), (-1.2, -1.0, 1.2), (1.2, -1.0, 1.2), (0.5, -3.0, 0.5)], [], [(0, 1, 3, 2), (2, 3, 5, 4), (4, 5, 7, 6), (6, 7, 9, 8), (8, 9, 11, 10), (10, 11, 13, 12), (12, 13, 15, 14), (14, 15, 17, 16), (16, 17, 19, 18), (18, 19, 21, 20), (20, 21, 23, 22), (22, 23, 25, 24), (24, 25, 27, 26), (26, 27, 29, 28), (28, 29, 31, 30), (30, 31, 33, 32), (32, 33, 35, 34), (34, 35, 37, 36), (36, 37, 39, 38), (38, 39, 41, 40), (40, 41, 43, 42), (42, 43, 45, 44), (44, 45, 47, 46), (46, 47, 49, 48), (48, 49, 51, 50), (50, 51, 53, 52), (52, 53, 55, 54), (54, 55, 57, 56), (56, 57, 59, 58), (58, 59, 61, 60), (3, 1, 5), (62, 63, 1, 0), (60, 61, 63, 62), (71, 30, 32), (1, 63, 5), (63, 61, 5), (61, 59, 5), (59, 57, 5), (57, 55, 5), (55, 53, 5), (53, 51, 5), (51, 49, 5), (45, 43, 5), (43, 41, 5), (41, 39, 37), (5, 41, 37), (31, 35, 33), (31, 37, 35), (5, 37, 64), (27, 31, 29), (25, 31, 27), (23, 31, 25), (21, 31, 23), (19, 31, 21), (17, 31, 19), (15, 31, 17), (13, 31, 15), (7, 5, 9), (5, 64, 9), (31, 13, 11), (9, 31, 11), (37, 31, 64), (64, 31, 9), (69, 70, 66, 65), (32, 70, 71), (71, 72, 68, 67), (72, 69, 65, 68), (65, 66, 67, 68), (72, 71, 70, 69), (70, 32, 34), (70, 34, 36), (70, 36, 38), (70, 38, 40), (70, 40, 42), (70, 42, 44), (70, 44, 46), (70, 46, 48), (70, 48, 66), (66, 48, 50), (66, 50, 52), (66, 52, 54), (66, 54, 56), (66, 56, 58), (66, 58, 60), (66, 60, 62), (66, 62, 0), (0, 67, 66), (67, 0, 2), (67, 2, 4), (67, 4, 6), (67, 6, 8), (67, 8, 10), (67, 10, 12), (67, 12, 14), (67, 14, 16), (16, 71, 67), (71, 16, 18), (71, 18, 20), (71, 20, 22), (71, 22, 24), (71, 24, 26), (71, 26, 28), (71, 28, 30), (49, 47, 5), (47, 45, 5)])
me_cylinder_001.polygons.foreach_set('use_smooth', [1, 1, 1, 1, 1, 1, 1, 1, 1, 1, 1, 1, 1, 1, 1, 1, 1, 1, 1, 1, 1, 1, 1, 1, 1, 1, 1, 1, 1, 1, 0, 1, 1, 0, 0, 0, 0, 0, 0, 0, 0, 0, 0, 0, 0, 0, 0, 0, 0, 0, 0, 0, 0, 0, 0, 0, 0, 0, 0, 0, 0, 0, 0, 0, 0, 0, 0, 0, 0, 0, 0, 0, 0, 0, 0, 0, 0, 0, 0, 0, 0, 0, 0, 0, 0, 0, 0, 0, 0, 0, 0, 0, 0, 0, 0, 0, 0, 0, 0, 0, 0, 0, 0, 0, 0])
me_cylinder_001.polygons.foreach_set('material_index', [0, 2, 0, 2, 0, 2, 0, 2, 0, 2, 0, 2, 0, 2, 0, 2, 0, 2, 0, 2, 0, 2, 0, 2, 0, 2, 0, 2, 0, 2, 0, 2, 0, 1, 0, 0, 0, 0, 0, 0, 0, 0, 0, 0, 0, 0, 0, 0, 4, 0, 0, 0, 0, 0, 0, 0, 0, 0, 4, 0, 0, 4, 4, 3, 1, 3, 1, 3, 3, 1, 1, 1, 1, 1, 1, 1, 1, 1, 1, 1, 1, 1, 1, 1, 1, 1, 1, 1, 1, 1, 1, 1, 1, 1, 1, 1, 1, 1, 1, 1, 1, 1, 1, 0, 0])
_k = set([(0, 2), (0, 62), (1, 3), (1, 63), (2, 4), (3, 5), (4, 6), (5, 7), (6, 8), (7, 9), (8, 10), (9, 11), (10, 12), (11, 13), (12, 14), (13, 15), (14, 16), (15, 17), (16, 18), (17, 19), (18, 20), (19, 21), (20, 22), (21, 23), (22, 24), (23, 25), (24, 26), (25, 27), (26, 28), (27, 29), (28, 30), (29, 31), (30, 32), (31, 33), (32, 34), (33, 35), (34, 36), (35, 37), (36, 38), (37, 39), (38, 40), (39, 41), (40, 42), (41, 43), (42, 44), (43, 45), (44, 46), (45, 47), (46, 48), (47, 49), (48, 50), (49, 51), (50, 52), (51, 53), (52, 54), (53, 55), (54, 56), (55, 57), (56, 58), (57, 59), (58, 60), (59, 61), (60, 62), (61, 63)])
me_cylinder_001.attributes.new('sharp_edge', 'BOOLEAN', 'EDGE').data.foreach_set('value', [ (min(e.vertices), max(e.vertices)) in _k for e in me_cylinder_001.edges])
_uv = me_cylinder_001.uv_layers.new(name='UVMap')
_uv.uv.foreach_set('vector', [0.4662, 0.895, 0.4727, 0.6731, 0.5018, 0.6731, 0.4954, 0.895, 0.4954, 0.895, 0.5018, 0.6731, 0.5309, 0.6731, 0.5245, 0.895, 0.5245, 0.895, 0.5309, 0.6731, 0.5601, 0.6731, 0.5536, 0.895, 0.5536, 0.895, 0.5601, 0.6731, 0.5892, 0.6731, 0.5828, 0.895, 0.5828, 0.895, 0.5892, 0.6731, 0.6183, 0.6731, 0.6119, 0.895, 0.6119, 0.895, 0.6183, 0.6731, 0.6475, 0.6731, 0.641, 0.895, 0.641, 0.895, 0.6475, 0.6731, 0.6766, 0.6731, 0.6701, 0.895, 0.6701, 0.895, 0.6766, 0.6731, 0.7057, 0.6731, 0.6993, 0.895, 0.6993, 0.895, 0.7057, 0.6731, 0.7349, 0.6731, 0.7284, 0.895, 0.7284, 0.895, 0.7349, 0.6731, 0.764, 0.6731, 0.7575, 0.895, 0.7575, 0.895, 0.764, 0.6731, 0.7931, 0.6731, 0.7867, 0.895, 0.7867, 0.895, 0.7931, 0.6731, 0.8222, 0.6731, 0.8158, 0.895, 0.8158, 0.895, 0.8222, 0.6731, 0.8514, 0.6731, 0.8449, 0.895, 0.8449, 0.895, 0.8514, 0.6731, 0.8805, 0.6731, 0.874, 0.895, 0.874, 0.895, 0.8805, 0.6731, 0.9096, 0.6731, 0.9032, 0.8951, 0.9032, 0.8951, 0.9096, 0.6731, 0.9388, 0.6731, 0.9323, 0.8951, 0.0001725, 0.8951, 0.006592, 0.6731, 0.03572, 0.6731, 0.0293, 0.8951, 0.0293, 0.8951, 0.03572, 0.6731, 0.06485, 0.6731, 0.05843, 0.895, 0.05843, 0.895, 0.06485, 0.6731, 0.09398, 0.6731, 0.08756, 0.895, 0.08756, 0.895, 0.09398, 0.6731, 0.1231, 0.6731, 0.1167, 0.895, 0.1167, 0.895, 0.1231, 0.6731, 0.1522, 0.6731, 0.1458, 0.895, 0.1458, 0.895, 0.1522, 0.6731, 0.1814, 0.6731, 0.175, 0.895, 0.175, 0.895, 0.1814, 0.6731, 0.2105, 0.6731, 0.2041, 0.895, 0.2041, 0.895, 0.2105, 0.6731, 0.2396, 0.6731, 0.2332, 0.895, 0.2332, 0.895, 0.2396, 0.6731, 0.2688, 0.6731, 0.2623, 0.895, 0.2623, 0.895, 0.2688, 0.6731, 0.2979, 0.6731, 0.2915, 0.895, 0.2915, 0.895, 0.2979, 0.6731, 0.327, 0.6731, 0.3206, 0.895, 0.3206, 0.895, 0.327, 0.6731, 0.3562, 0.6731, 0.3497, 0.895, 0.3497, 0.895, 0.3562, 0.6731, 0.3853, 0.6731, 0.3789, 0.895, 0.3789, 0.895, 0.3853, 0.6731, 0.4144, 0.6731, 0.408, 0.895, 0.8469, 0.2645, 0.8321, 0.2717, 0.8593, 0.2538, 0.4371, 0.895, 0.4435, 0.6731, 0.4727, 0.6731, 0.4662, 0.895, 0.408, 0.895, 0.4144, 0.6731, 0.4435, 0.6731, 0.4371, 0.895, 0.9998, 0.3691, 0.8685, 0.3984, 0.8354, 0.3932, 0.8321, 0.2717, 0.811, 0.2772, 0.8593, 0.2538, 0.811, 0.2772, 0.7869, 0.2779, 0.8593, 0.2538, 0.7869, 0.2779, 0.7613, 0.2726, 0.8593, 0.2538, 0.7613, 0.2726, 0.7362, 0.2611, 0.8593, 0.2538, 0.7362, 0.2611, 0.7132, 0.2433, 0.8593, 0.2538, 0.7132, 0.2433, 0.6941, 0.2199, 0.8593, 0.2538, 0.6941, 0.2199, 0.6804, 0.1919, 0.8593, 0.2538, 0.6804, 0.1919, 0.6731, 0.1607, 0.8593, 0.2538, 0.6795, 0.1041, 0.6931, 0.07386, 0.8593, 0.2538, 0.6931, 0.07386, 0.7134, 0.04721, 0.8593, 0.2538, 0.7134, 0.04721, 0.7321, 0.03, 0.7545, 0.01819, 0.8593, 0.2538, 0.7134, 0.04721, 0.7545, 0.01819, 0.8522, 0.003594, 0.7923, 0.004638, 0.8222, 0.0001725, 0.8522, 0.003594, 0.7545, 0.01819, 0.7923, 0.004638, 0.8593, 0.2538, 0.7545, 0.01819, 0.8485, 0.1232, 0.8843, 0.006827, 0.8522, 0.003594, 0.8685, 0.003102, 0.9039, 0.01577, 0.8522, 0.003594, 0.8843, 0.006827, 0.9229, 0.03035, 0.8522, 0.003594, 0.9039, 0.01577, 0.9392, 0.05031, 0.8522, 0.003594, 0.9229, 0.03035, 0.9513, 0.07487, 0.8522, 0.003594, 0.9392, 0.05031, 0.9578, 0.1028, 0.8522, 0.003594, 0.9513, 0.07487, 0.9578, 0.1327, 0.8522, 0.003594, 0.9578, 0.1028, 0.9509, 0.1628, 0.8522, 0.003594, 0.9578, 0.1327, 0.8903, 0.2389, 0.8593, 0.2538, 0.9165, 0.2165, 0.8593, 0.2538, 0.8485, 0.1232, 0.9165, 0.2165, 0.8522, 0.003594, 0.9509, 0.1628, 0.9369, 0.1913, 0.9165, 0.2165, 0.8522, 0.003594, 0.9369, 0.1913, 0.7545, 0.01819, 0.8522, 0.003594, 0.8485, 0.1232, 0.8485, 0.1232, 0.8522, 0.003594, 0.9165, 0.2165, 0.2723, 0.4007, 0.0001725, 0.4906, 0.0001731, 0.1824, 0.2723, 0.2723, 0.8354, 0.3932, 0.6731, 0.3691, 0.9998, 0.3691, 0.6728, 0.4906, 0.4007, 0.4007, 0.4007, 0.2723, 0.6728, 0.1824, 0.4007, 0.4007, 0.2723, 0.4007, 0.2723, 0.2723, 0.4007, 0.2723, 0.2723, 0.2723, 0.1824, 0.0001725, 0.4906, 0.0001729, 0.4007, 0.2723, 0.4007, 0.4007, 0.4906, 0.6728, 0.1824, 0.6728, 0.2723, 0.4007, 0.6731, 0.3691, 0.8354, 0.3932, 0.8017, 0.3987, 0.6731, 0.3691, 0.8017, 0.3987, 0.7763, 0.4066, 0.6731, 0.3691, 0.7763, 0.4066, 0.7547, 0.4179, 0.6731, 0.3691, 0.7547, 0.4179, 0.7358, 0.4334, 0.6731, 0.3691, 0.7358, 0.4334, 0.7204, 0.4528, 0.6731, 0.3691, 0.7204, 0.4528, 0.7083, 0.4731, 0.6731, 0.3691, 0.7083, 0.4731, 0.7003, 0.4967, 0.6731, 0.3691, 0.7003, 0.4967, 0.6972, 0.5199, 0.6731, 0.3691, 0.6972, 0.5199, 0.6744, 0.6645, 0.6744, 0.6645, 0.6972, 0.5199, 0.7004, 0.5432, 0.6744, 0.6645, 0.7004, 0.5432, 0.7079, 0.5654, 0.6744, 0.6645, 0.7079, 0.5654, 0.7195, 0.5855, 0.6744, 0.6645, 0.7195, 0.5855, 0.7355, 0.6032, 0.6744, 0.6645, 0.7355, 0.6032, 0.7558, 0.6181, 0.6744, 0.6645, 0.7558, 0.6181, 0.7797, 0.6294, 0.6744, 0.6645, 0.7797, 0.6294, 0.8093, 0.6379, 0.6744, 0.6645, 0.8093, 0.6379, 0.8442, 0.6443, 0.8442, 0.6443, 0.9817, 0.6728, 0.6744, 0.6645, 0.9817, 0.6728, 0.8442, 0.6443, 0.8765, 0.6419, 0.9817, 0.6728, 0.8765, 0.6419, 0.8954, 0.637, 0.9817, 0.6728, 0.8954, 0.637, 0.9115, 0.6281, 0.9817, 0.6728, 0.9115, 0.6281, 0.9285, 0.6156, 0.9817, 0.6728, 0.9285, 0.6156, 0.9427, 0.5999, 0.9817, 0.6728, 0.9427, 0.5999, 0.9534, 0.5817, 0.9817, 0.6728, 0.9534, 0.5817, 0.9613, 0.5594, 0.9817, 0.6728, 0.9613, 0.5594, 0.9682, 0.5273, 0.9682, 0.5273, 0.9998, 0.3691, 0.9817, 0.6728, 0.9998, 0.3691, 0.9682, 0.5273, 0.965, 0.496, 0.9998, 0.3691, 0.965, 0.496, 0.9584, 0.4716, 0.9998, 0.3691, 0.9584, 0.4716, 0.9481, 0.4508, 0.9998, 0.3691, 0.9481, 0.4508, 0.9335, 0.4325, 0.9998, 0.3691, 0.9335, 0.4325, 0.9152, 0.4175, 0.9998, 0.3691, 0.9152, 0.4175, 0.8939, 0.4063, 0.9998, 0.3691, 0.8939, 0.4063, 0.8685, 0.3984, 0.6731, 0.1607, 0.6731, 0.132, 0.8593, 0.2538, 0.6731, 0.132, 0.6795, 0.1041, 0.8593, 0.2538])
me_cylinder_001.materials.append(mat_amaintexture)
me_cylinder_001.materials.append(mat_fullbright)
me_cylinder_001.materials.append(mat_basicmetal)
me_cylinder_001.materials.append(mat_othermetal)
me_cylinder_001.materials.append(mat_flatmat)
me_cylinder_001.use_remesh_preserve_volume = False
me_cylinder_001.use_remesh_preserve_attributes = False
me_cylinder_001.use_mirror_vertex_groups = False
me_cylinder_001.update()

# ---- objects
ob_lamp = bpy.data.objects.new('Lamp', light_lamp)
ob_camera = bpy.data.objects.new('Camera', cam_camera)
ob_bsplane = bpy.data.objects.new('bsplane', None)
ob_camera_001 = bpy.data.objects.new('Camera.001', cam_camera_001)
ob_duhiky_lod0 = bpy.data.objects.new('duhiky-lod0', me_cylinder)
ob_hp_capcomponent = bpy.data.objects.new('hp-capcomponent', None)
ob_engine2_lod0 = bpy.data.objects.new('engine2-lod0', me_cube_002)
ob_engine1_lod0 = bpy.data.objects.new('engine1-lod0', me_cube_001)
ob_bridge_lod0 = bpy.data.objects.new('bridge-lod0', me_cube)
ob_hp_bridge_attach = bpy.data.objects.new('hp-bridge_attach', None)
ob_turbase_lod0 = bpy.data.objects.new('turbase-lod0', me_sphere_001)
ob_hp_brlatch = bpy.data.objects.new('hp-brlatch', None)
ob_turbrl_lod0 = bpy.data.objects.new('turbrl-lod0', me_cylinder_002)
ob_collsphr = bpy.data.objects.new('collsphr', None)
ob_hp_mis2 = bpy.data.objects.new('hp-mis2', None)
ob_hp_gun1 = bpy.data.objects.new('hp-gun1', None)
ob_hp_gun2 = bpy.data.objects.new('hp-gun2', None)
ob_hp_mis1 = bpy.data.objects.new('hp-mis1', None)
ob_hp_cockpit = bpy.data.objects.new('hp-cockpit', None)
ob_duhiky_lod1 = bpy.data.objects.new('duhiky-lod1', me_cylinder_001)
ob_hp_zturret2 = bpy.data.objects.new('hp-zturret2', None)
ob_hp_zturret1 = bpy.data.objects.new('hp-zturret1', None)
ob_hp_yturret4 = bpy.data.objects.new('hp-yturret4', None)
ob_hp_yturret3 = bpy.data.objects.new('hp-yturret3', None)
ob_hp_yturret2 = bpy.data.objects.new('hp-yturret2', None)
ob_hp_yturret1 = bpy.data.objects.new('hp-yturret1', None)
ob_hp_xturret4 = bpy.data.objects.new('hp-xturret4', None)
ob_hp_xturret3 = bpy.data.objects.new('hp-xturret3', None)
ob_hp_xturret2 = bpy.data.objects.new('hp-xturret2', None)
ob_hp_xturret1 = bpy.data.objects.new('hp-xturret1', None)
ob_hp_test_turret1 = bpy.data.objects.new('hp-test_turret1', None)
ob_hp_test_turret2 = bpy.data.objects.new('hp-test_turret2', None)
ob_hp_test_turret3 = bpy.data.objects.new('hp-test_turret3', None)
ob_hp_test_turret4 = bpy.data.objects.new('hp-test_turret4', None)
ob_hp_rear_turret = bpy.data.objects.new('hp-rear_turret', None)
ob_hp_side_turret = bpy.data.objects.new('hp-side_turret', None)
ob_hp_top_turret = bpy.data.objects.new('hp-top_turret', None)
ob_lamp_002 = bpy.data.objects.new('Lamp.002', light_lamp_002)
ob_lamp_001 = bpy.data.objects.new('Lamp.001', light_lamp_001)

# ---- transforms, parenting, visibility, modifiers, constraints
ob_lamp.location = (4.076, 1.005, 5.904)
ob_lamp.rotation_euler = (0.6503, 0.05522, 1.866)
ob_lamp.lock_rotations_4d = False
ob_lamp.empty_display_type = 'ARROWS'
ob_lamp.color = (0.0, 0.0, 0.0, 0.0)
ob_lamp.lineart.crease_threshold = 0.0
ob_camera.location = (7.481, -6.508, 5.344)
ob_camera.rotation_euler = (1.109, 0.01082, 0.8149)
ob_camera.lock_rotations_4d = False
ob_camera.empty_display_type = 'ARROWS'
ob_camera.color = (0.0, 0.0, 0.0, 0.0)
ob_camera.display_type = 'WIRE'
ob_camera.lineart.crease_threshold = 0.0
ob_bsplane.location = (0.0, 0.0, 0.0)
ob_bsplane.empty_display_type = 'CIRCLE'
ob_bsplane.empty_image_offset = (0.0, 0.0)
ob_bsplane.lineart.crease_threshold = 0.0
ob_camera_001.location = (7.481, -6.508, 5.344)
ob_camera_001.rotation_euler = (1.109, 0.01082, 0.8149)
ob_camera_001.lock_rotations_4d = False
ob_camera_001.empty_display_type = 'ARROWS'
ob_camera_001.color = (0.0, 0.0, 0.0, 0.0)
ob_camera_001.display_type = 'WIRE'
ob_camera_001.lineart.crease_threshold = 0.0
ob_duhiky_lod0.location = (0.0, 0.0, 0.0)
ob_duhiky_lod0.lineart.crease_threshold = 0.0
_m = ob_duhiky_lod0.modifiers.new('EdgeSplit', 'EDGE_SPLIT')
_m.split_angle = 0.009139
_m.use_edge_angle = False
ob_hp_capcomponent.parent = ob_duhiky_lod0
ob_hp_capcomponent.location = (0.0, 0.0, 0.0)
ob_hp_capcomponent.empty_display_type = 'ARROWS'
ob_hp_capcomponent.empty_image_offset = (0.0, 0.0)
ob_hp_capcomponent.lineart.crease_threshold = 0.0
ob_engine2_lod0.parent = ob_hp_capcomponent
ob_engine2_lod0.location = (0.0, 0.0, 0.0)
ob_engine2_lod0.scale = (-1.0, 1.0, 1.0)
ob_engine2_lod0.lineart.crease_threshold = 0.0
_m = ob_engine2_lod0.modifiers.new('EdgeSplit', 'EDGE_SPLIT')
_m.use_edge_angle = False
ob_engine1_lod0.parent = ob_hp_capcomponent
ob_engine1_lod0.location = (0.0, 0.0, 0.0)
ob_engine1_lod0.lineart.crease_threshold = 0.0
_m = ob_engine1_lod0.modifiers.new('EdgeSplit', 'EDGE_SPLIT')
_m.use_edge_angle = False
ob_bridge_lod0.parent = ob_hp_capcomponent
ob_bridge_lod0.location = (-9.839e-09, -1.481, 1.684)
ob_bridge_lod0.lineart.crease_threshold = 0.0
_m = ob_bridge_lod0.modifiers.new('EdgeSplit', 'EDGE_SPLIT')
_m.use_edge_angle = False
ob_hp_bridge_attach.parent = ob_duhiky_lod0
ob_hp_bridge_attach.location = (-0.0069, -1.728, 1.401)
ob_hp_bridge_attach.empty_display_type = 'ARROWS'
ob_hp_bridge_attach.empty_image_offset = (0.0, 0.0)
ob_hp_bridge_attach.hide_viewport = True
ob_hp_bridge_attach.lineart.crease_threshold = 0.0
ob_turbase_lod0.parent = ob_duhiky_lod0
ob_turbase_lod0.location = (0.0, -0.3681, 1.132)
ob_turbase_lod0.lineart.crease_threshold = 0.0
_m = ob_turbase_lod0.modifiers.new('EdgeSplit', 'EDGE_SPLIT')
_m.use_edge_angle = False
ob_hp_brlatch.parent = ob_turbase_lod0
ob_hp_brlatch.matrix_parent_inverse = Matrix(((1.0, 0.0, 0.0, -0.0), (0.0, 1.0, 0.0, 0.3681), (0.0, 0.0, 1.0, -1.132), (0.0, 0.0, 0.0, 1.0)))
ob_hp_brlatch.location = (0.0, -0.3295, 1.184)
ob_hp_brlatch.empty_display_type = 'ARROWS'
ob_hp_brlatch.empty_image_offset = (0.0, 0.0)
ob_hp_brlatch.lineart.crease_threshold = 0.0
ob_turbrl_lod0.parent = ob_hp_brlatch
ob_turbrl_lod0.location = (0.0, 0.0, 0.0)
ob_turbrl_lod0.scale = (0.14, 0.14, 0.14)
ob_turbrl_lod0.lineart.crease_threshold = 0.0
_m = ob_turbrl_lod0.modifiers.new('EdgeSplit', 'EDGE_SPLIT')
_m.use_edge_angle = False
ob_collsphr.parent = ob_duhiky_lod0
ob_collsphr.location = (0.0, -0.7007, 0.0)
ob_collsphr.scale = (5.0, 5.0, 5.0)
ob_collsphr.empty_display_type = 'SPHERE'
ob_collsphr.empty_image_offset = (0.0, 0.0)
ob_collsphr.lineart.crease_threshold = 0.0
ob_hp_mis2.parent = ob_duhiky_lod0
ob_hp_mis2.location = (0.01407, 1.004, -0.9707)
ob_hp_mis2.rotation_euler = (-1.571, -0.0, 0.0)
ob_hp_mis2.empty_display_type = 'ARROWS'
ob_hp_mis2.empty_image_offset = (0.0, 0.0)
ob_hp_mis2.lineart.crease_threshold = 0.0
ob_hp_gun1.parent = ob_duhiky_lod0
ob_hp_gun1.location = (-0.9482, 1.116, 0.0)
ob_hp_gun1.rotation_euler = (-1.571, -0.0, 0.0)
ob_hp_gun1.empty_display_type = 'ARROWS'
ob_hp_gun1.empty_image_offset = (0.0, 0.0)
ob_hp_gun1.lineart.crease_threshold = 0.0
ob_hp_gun2.parent = ob_duhiky_lod0
ob_hp_gun2.location = (1.019, 1.116, 0.0)
ob_hp_gun2.rotation_euler = (-1.571, -0.0, 0.0)
ob_hp_gun2.empty_display_type = 'ARROWS'
ob_hp_gun2.empty_image_offset = (0.0, 0.0)
ob_hp_gun2.lineart.crease_threshold = 0.0
ob_hp_mis1.parent = ob_duhiky_lod0
ob_hp_mis1.location = (0.01407, 1.004, 1.05)
ob_hp_mis1.rotation_euler = (-1.571, -0.0, 0.0)
ob_hp_mis1.empty_display_type = 'ARROWS'
ob_hp_mis1.empty_image_offset = (0.0, 0.0)
ob_hp_mis1.lineart.crease_threshold = 0.0
ob_hp_cockpit.parent = ob_duhiky_lod0
ob_hp_cockpit.location = (0.2793, 1.095, 0.03705)
ob_hp_cockpit.rotation_euler = (-1.571, -0.0, 0.0)
ob_hp_cockpit.empty_display_type = 'ARROWS'
ob_hp_cockpit.empty_image_offset = (0.0, 0.0)
ob_hp_cockpit.lineart.crease_threshold = 0.0
ob_duhiky_lod1.location = (0.0, 0.0, 0.0)
ob_duhiky_lod1.lineart.crease_threshold = 0.0
_m = ob_duhiky_lod1.modifiers.new('EdgeSplit', 'EDGE_SPLIT')
_m.split_angle = 0.009139
_m.use_edge_angle = False
ob_hp_zturret2.parent = ob_duhiky_lod1
ob_hp_zturret2.location = (-0.6321, -0.01265, 1.105)
ob_hp_zturret2.rotation_euler = (0.0, -0.0, 0.7854)
ob_hp_zturret2.empty_display_type = 'ARROWS'
ob_hp_zturret2.empty_image_offset = (0.0, 0.0)
ob_hp_zturret2.hide_viewport = True
ob_hp_zturret2.lineart.crease_threshold = 0.0
ob_hp_zturret1.parent = ob_duhiky_lod1
ob_hp_zturret1.location = (0.745, 0.0, 1.115)
ob_hp_zturret1.rotation_euler = (0.0, -0.0, -0.7854)
ob_hp_zturret1.empty_display_type = 'ARROWS'
ob_hp_zturret1.empty_image_offset = (0.0, 0.0)
ob_hp_zturret1.hide_viewport = True
ob_hp_zturret1.lineart.crease_threshold = 0.0
ob_hp_yturret4.parent = ob_duhiky_lod1
ob_hp_yturret4.location = (1.21, -1.004, -1.201)
ob_hp_yturret4.rotation_euler = (-0.0, 2.356, 0.0)
ob_hp_yturret4.empty_display_type = 'ARROWS'
ob_hp_yturret4.empty_image_offset = (0.0, 0.0)
ob_hp_yturret4.hide_viewport = True
ob_hp_yturret4.lineart.crease_threshold = 0.0
ob_hp_yturret3.parent = ob_duhiky_lod1
ob_hp_yturret3.location = (-1.191, -1.004, -1.201)
ob_hp_yturret3.rotation_euler = (-0.0, -2.356, -0.0)
ob_hp_yturret3.empty_display_type = 'ARROWS'
ob_hp_yturret3.empty_image_offset = (0.0, 0.0)
ob_hp_yturret3.hide_viewport = True
ob_hp_yturret3.lineart.crease_threshold = 0.0
ob_hp_yturret2.parent = ob_duhiky_lod1
ob_hp_yturret2.location = (-1.191, -1.004, 1.198)
ob_hp_yturret2.rotation_euler = (0.0, -0.7854, 0.0)
ob_hp_yturret2.empty_display_type = 'ARROWS'
ob_hp_yturret2.empty_image_offset = (0.0, 0.0)
ob_hp_yturret2.hide_viewport = True
ob_hp_yturret2.lineart.crease_threshold = 0.0
ob_hp_yturret1.parent = ob_duhiky_lod1
ob_hp_yturret1.location = (1.226, -1.004, 1.198)
ob_hp_yturret1.rotation_euler = (0.0, 0.7854, 0.0)
ob_hp_yturret1.empty_display_type = 'ARROWS'
ob_hp_yturret1.empty_image_offset = (0.0, 0.0)
ob_hp_yturret1.hide_viewport = True
ob_hp_yturret1.lineart.crease_threshold = 0.0
ob_hp_xturret4.parent = ob_duhiky_lod1
ob_hp_xturret4.location = (9.313e-10, -3.013, -0.5173)
ob_hp_xturret4.rotation_euler = (2.356, -0.0, 0.0)
ob_hp_xturret4.empty_display_type = 'ARROWS'
ob_hp_xturret4.empty_image_offset = (0.0, 0.0)
ob_hp_xturret4.hide_viewport = True
ob_hp_xturret4.lineart.crease_threshold = 0.0
ob_hp_xturret3.parent = ob_duhiky_lod1
ob_hp_xturret3.location = (0.0, 0.9817, -1.008)
ob_hp_xturret3.rotation_euler = (-2.356, -0.0, 0.0)
ob_hp_xturret3.empty_display_type = 'ARROWS'
ob_hp_xturret3.empty_image_offset = (0.0, 0.0)
ob_hp_xturret3.hide_viewport = True
ob_hp_xturret3.lineart.crease_threshold = 0.0
ob_hp_xturret2.parent = ob_duhiky_lod1
ob_hp_xturret2.location = (9.313e-10, -3.013, 0.5374)
ob_hp_xturret2.rotation_euler = (0.7854, -0.0, 0.0)
ob_hp_xturret2.empty_display_type = 'ARROWS'
ob_hp_xturret2.empty_image_offset = (0.0, 0.0)
ob_hp_xturret2.hide_viewport = True
ob_hp_xturret2.lineart.crease_threshold = 0.0
ob_hp_xturret1.parent = ob_duhiky_lod1
ob_hp_xturret1.location = (0.0, 0.9817, 1.034)
ob_hp_xturret1.rotation_euler = (-0.7854, -0.0, 0.0)
ob_hp_xturret1.empty_display_type = 'ARROWS'
ob_hp_xturret1.empty_image_offset = (0.0, 0.0)
ob_hp_xturret1.hide_viewport = True
ob_hp_xturret1.lineart.crease_threshold = 0.0
ob_hp_test_turret1.parent = ob_duhiky_lod1
ob_hp_test_turret1.location = (0.0, -0.5788, 1.141)
ob_hp_test_turret1.rotation_euler = (0.0, -0.0, 1.571)
ob_hp_test_turret1.empty_display_type = 'ARROWS'
ob_hp_test_turret1.empty_image_offset = (0.0, 0.0)
ob_hp_test_turret1.hide_viewport = True
ob_hp_test_turret1.lineart.crease_threshold = 0.0
ob_hp_test_turret2.parent = ob_duhiky_lod1
ob_hp_test_turret2.location = (1.001, -0.3213, 0.6284)
ob_hp_test_turret2.rotation_euler = (-0.4269, 0.8873, -0.6426)
ob_hp_test_turret2.empty_display_type = 'ARROWS'
ob_hp_test_turret2.empty_image_offset = (0.0, 0.0)
ob_hp_test_turret2.hide_viewport = True
ob_hp_test_turret2.lineart.crease_threshold = 0.0
ob_hp_test_turret3.parent = ob_duhiky_lod1
ob_hp_test_turret3.location = (-1.069, -0.5788, 0.1013)
ob_hp_test_turret3.rotation_euler = (-0.0, -1.571, 0.0)
ob_hp_test_turret3.empty_display_type = 'ARROWS'
ob_hp_test_turret3.empty_image_offset = (0.0, 0.0)
ob_hp_test_turret3.hide_viewport = True
ob_hp_test_turret3.lineart.crease_threshold = 0.0
ob_hp_test_turret4.parent = ob_duhiky_lod1
ob_hp_test_turret4.location = (0.01668, -0.5788, -1.035)
ob_hp_test_turret4.rotation_euler = (-3.142, -0.0, 0.0)
ob_hp_test_turret4.empty_display_type = 'ARROWS'
ob_hp_test_turret4.empty_image_offset = (0.0, 0.0)
ob_hp_test_turret4.hide_viewport = True
ob_hp_test_turret4.lineart.crease_threshold = 0.0
ob_hp_rear_turret.parent = ob_duhiky_lod1
ob_hp_rear_turret.location = (0.0, -3.0, 0.0)
ob_hp_rear_turret.rotation_euler = (1.571, -0.0, 0.0)
ob_hp_rear_turret.empty_display_type = 'ARROWS'
ob_hp_rear_turret.empty_image_offset = (0.0, 0.0)
ob_hp_rear_turret.hide_viewport = True
ob_hp_rear_turret.lineart.crease_threshold = 0.0
ob_hp_side_turret.parent = ob_duhiky_lod1
ob_hp_side_turret.location = (0.8261, -2.071, -0.1553)
ob_hp_side_turret.rotation_euler = (0.336, 1.571, 0.0)
ob_hp_side_turret.empty_display_type = 'ARROWS'
ob_hp_side_turret.empty_image_offset = (0.0, 0.0)
ob_hp_side_turret.hide_viewport = True
ob_hp_side_turret.lineart.crease_threshold = 0.0
ob_hp_top_turret.parent = ob_duhiky_lod1
ob_hp_top_turret.location = (0.0, -2.071, 0.8264)
ob_hp_top_turret.rotation_mode = 'XZY'
ob_hp_top_turret.rotation_euler = (0.3379, -0.0, 0.0)
ob_hp_top_turret.empty_display_type = 'ARROWS'
ob_hp_top_turret.empty_image_offset = (0.0, 0.0)
ob_hp_top_turret.hide_viewport = True
ob_hp_top_turret.lineart.crease_threshold = 0.0
ob_lamp_002.location = (-3.792, 0.2747, -3.636)
ob_lamp_002.rotation_euler = (-4.048, -0.1414, -1.903)
ob_lamp_002.lock_rotations_4d = False
ob_lamp_002.empty_display_type = 'ARROWS'
ob_lamp_002.color = (0.0, 0.0, 0.0, 0.0)
ob_lamp_002.lineart.crease_threshold = 0.0
ob_lamp_001.location = (2.268, 0.06053, 2.93)
ob_lamp_001.rotation_euler = (0.6503, 0.05522, 1.866)
ob_lamp_001.lock_rotations_4d = False
ob_lamp_001.empty_display_type = 'ARROWS'
ob_lamp_001.color = (0.0, 0.0, 0.0, 0.0)
ob_lamp_001.lineart.crease_threshold = 0.0

# ---- collection membership
col_collection_1.objects.link(ob_lamp)
col_collection_1.objects.link(ob_camera)
col_collection_1.objects.link(ob_bsplane)
col_collection_1.objects.link(ob_camera_001)
col_collection_1.objects.link(ob_duhiky_lod0)
col_collection_1.objects.link(ob_hp_capcomponent)
col_collection_1.objects.link(ob_engine2_lod0)
col_collection_1.objects.link(ob_engine1_lod0)
col_collection_1.objects.link(ob_bridge_lod0)
col_collection_1.objects.link(ob_hp_bridge_attach)
col_collection_1.objects.link(ob_turbase_lod0)
col_collection_1.objects.link(ob_hp_brlatch)
col_collection_1.objects.link(ob_turbrl_lod0)
col_collection_1.objects.link(ob_collsphr)
col_collection_1.objects.link(ob_hp_mis2)
col_collection_1.objects.link(ob_hp_gun1)
col_collection_1.objects.link(ob_hp_gun2)
col_collection_1.objects.link(ob_hp_mis1)
col_collection_1.objects.link(ob_hp_cockpit)
col_collection_1.objects.link(ob_duhiky_lod1)
col_collection_1.objects.link(ob_hp_zturret2)
col_collection_1.objects.link(ob_hp_zturret1)
col_collection_1.objects.link(ob_hp_yturret4)
col_collection_1.objects.link(ob_hp_yturret3)
col_collection_1.objects.link(ob_hp_yturret2)
col_collection_1.objects.link(ob_hp_yturret1)
col_collection_1.objects.link(ob_hp_xturret4)
col_collection_1.objects.link(ob_hp_xturret3)
col_collection_1.objects.link(ob_hp_xturret2)
col_collection_1.objects.link(ob_hp_xturret1)
col_collection_1.objects.link(ob_hp_test_turret1)
col_collection_1.objects.link(ob_hp_test_turret2)
col_collection_1.objects.link(ob_hp_test_turret3)
col_collection_1.objects.link(ob_hp_test_turret4)
col_collection_1.objects.link(ob_hp_rear_turret)
col_collection_1.objects.link(ob_hp_side_turret)
col_collection_1.objects.link(ob_hp_top_turret)
col_collection_1.objects.link(ob_lamp_002)
col_collection_1.objects.link(ob_lamp_001)

# ---- scene / render settings (as saved in the file)
scene.camera = ob_camera
scene.frame_start = 1; scene.frame_end = 250; scene.frame_set(1)
scene.render.engine = 'BLENDER_EEVEE_NEXT'
scene.render.image_settings.compression = 90
scene.render.resolution_percentage = 50
scene.render.dither_intensity = 0.0
scene.cycles.use_denoising = False
scene.cycles.samples = 10
scene.cycles.sampling_pattern = 'TABULATED_SOBOL'
scene.cycles.light_sampling_threshold = 0.0
scene.cycles.use_adaptive_sampling = False
scene.cycles.use_light_tree = False
scene.cycles.blur_glossy = 0.0
scene.cycles.volume_bounces = 1
scene.cycles.pixel_filter_type = 'GAUSSIAN'
scene.cycles.sample_clamp_indirect = 0.0
scene.view_settings.view_transform = 'Standard'
bpy.context.view_layer.update()
